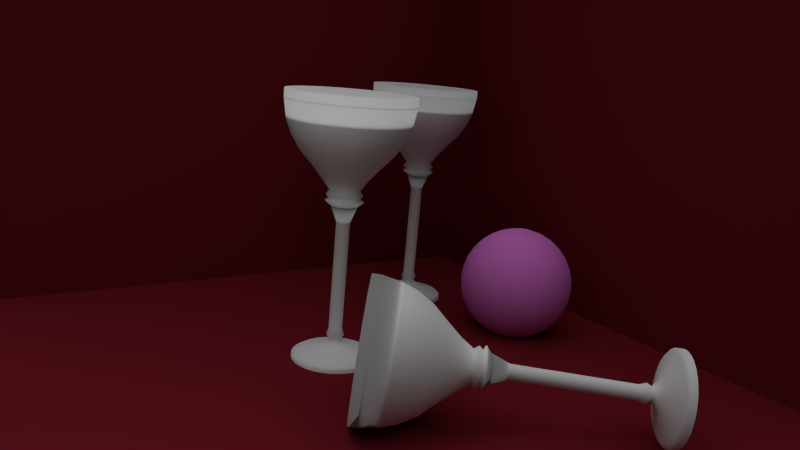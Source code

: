 # Source: kieliszek.blend  (saved by Blender 2.56.0; exported with 4.5.12 LTS)
import bpy
from mathutils import Matrix  # noqa: F401  (used for matrix-valued properties, if any)

bpy.ops.wm.read_factory_settings(use_empty=True)
scene = bpy.context.scene
scene.name = 'Scene'

# ---- collections
col_collection_1 = bpy.data.collections.new('Collection 1'); scene.collection.children.link(col_collection_1)

# ---- materials (node trees are filled in below, after node groups)
mat_material_003 = bpy.data.materials.new('Material.003')
mat_material_003.alpha_threshold = 0.0
mat_material_003.use_transparent_shadow = False
mat_material_003.diffuse_color = (0.8, 0.2133, 0.7328, 1.0)
mat_material_003.specular_color = (0.02269, 0.01956, 0.02721)
mat_material_003.roughness = 0.5
mat_material_003.line_color = (0.0, 0.0, 0.0, 1.0)
mat_material_001 = bpy.data.materials.new('Material.001')
mat_material_001.alpha_threshold = 0.0
mat_material_001.use_transparent_shadow = False
mat_material_001.roughness = 0.5
mat_material_002 = bpy.data.materials.new('Material.002')
mat_material_002.alpha_threshold = 0.0
mat_material_002.use_transparent_shadow = False
mat_material_002.diffuse_color = (0.1734, 0.01129, 0.02013, 1.0)
mat_material_002.specular_color = (0.0, 0.0, 0.0)
mat_material_002.roughness = 0.5
mat_material_002.specular_intensity = 1.0
mat_material_002.line_color = (0.0, 0.0, 0.0, 1.0)

# ---- material node trees

# ---- world
world_world = bpy.data.worlds.new('World'); scene.world = world_world
world_world.color = (0.05088, 0.05088, 0.05088)
world_world.use_sun_shadow = False
world_world.sun_shadow_jitter_overblur = 0.0
world_world.cycles.sampling_method = 'MANUAL'
world_world.cycles.sample_map_resolution = 256

# ---- cameras
cam_camera = bpy.data.cameras.new('Camera')
cam_camera.clip_end = 100.0
cam_camera.lens = 35.0
cam_camera.ortho_scale = 7.314
cam_camera.dof.focus_distance = 0.0
cam_camera.dof.aperture_fstop = 128.0

# ---- lights
light_sun = bpy.data.lights.new('Sun', 'SUN')
light_sun.transmission_factor = 0.0
light_sun.angle = 1.571
light_sun.energy = 1.0
light_sun.shadow_buffer_clip_start = 0.5
light_sun.shadow_soft_size = 1.0
light_sun.shadow_cascade_max_distance = 1000.0
light_sun.cycles.use_multiple_importance_sampling = False
light_lamp = bpy.data.lights.new('Lamp', 'POINT')
light_lamp.transmission_factor = 0.0
light_lamp.cutoff_distance = 30.0
light_lamp.energy = 100.0
light_lamp.shadow_buffer_clip_start = 1.001
light_lamp.shadow_soft_size = 1.0
light_lamp.shadow_maximum_resolution = 0.006
light_lamp.use_absolute_resolution = True
light_lamp.cycles.use_multiple_importance_sampling = False

# ---- meshes
me_sphere = bpy.data.meshes.new('Sphere')
me_sphere.from_pydata([(0.1913, 0.03806, -0.9808), (0.3753, 0.07466, -0.9239), (0.5449, 0.1084, -0.8315), (0.6935, 0.1379, -0.7071), (0.8155, 0.1622, -0.5556), (0.9061, 0.1802, -0.3827), (0.9619, 0.1913, -0.1951), (0.9808, 0.1951, 5.96e-08), (0.9619, 0.1913, 0.1951), (0.9061, 0.1802, 0.3827), (0.8155, 0.1622, 0.5556), (0.6935, 0.1379, 0.7071), (0.5449, 0.1084, 0.8315), (0.3753, 0.07466, 0.9239), (0.1913, 0.03806, 0.9808), (0.1802, 0.07466, 0.9808), (0.3536, 0.1464, 0.9239), (0.5133, 0.2126, 0.8315), (0.6533, 0.2706, 0.7071), (0.7682, 0.3182, 0.5556), (0.8536, 0.3536, 0.3827), (0.9061, 0.3753, 0.1951), (0.9239, 0.3827, 5.96e-08), (0.9061, 0.3753, -0.1951), (0.8536, 0.3536, -0.3827), (0.7682, 0.3182, -0.5556), (0.6533, 0.2706, -0.7071), (0.5133, 0.2126, -0.8315), (0.3536, 0.1464, -0.9239), (0.1802, 0.07466, -0.9808), (0.1622, 0.1084, -0.9808), (0.3182, 0.2126, -0.9239), (0.4619, 0.3087, -0.8315), (0.5879, 0.3928, -0.7071), (0.6913, 0.4619, -0.5556), (0.7682, 0.5133, -0.3827), (0.8155, 0.5449, -0.1951), (0.8315, 0.5556, 5.96e-08), (0.8155, 0.5449, 0.1951), (0.7682, 0.5133, 0.3827), (0.6913, 0.4619, 0.5556), (0.5879, 0.3928, 0.7071), (0.4619, 0.3087, 0.8315), (0.3182, 0.2126, 0.9239), (0.1622, 0.1084, 0.9808), (0.1379, 0.1379, 0.9808), (0.2706, 0.2706, 0.9239), (0.3928, 0.3928, 0.8315), (0.5, 0.5, 0.7071), (0.5879, 0.5879, 0.5556), (0.6533, 0.6533, 0.3827), (0.6935, 0.6935, 0.1951), (0.7071, 0.7071, 5.96e-08), (0.6935, 0.6935, -0.1951), (0.6533, 0.6533, -0.3827), (0.5879, 0.5879, -0.5556), (0.5, 0.5, -0.7071), (0.3928, 0.3928, -0.8315), (0.2706, 0.2706, -0.9239), (0.1379, 0.1379, -0.9808), (0.1084, 0.1622, -0.9808), (0.2126, 0.3182, -0.9239), (0.3087, 0.4619, -0.8315), (0.3928, 0.5879, -0.7071), (0.4619, 0.6913, -0.5556), (0.5133, 0.7682, -0.3827), (0.5449, 0.8155, -0.1951), (0.5556, 0.8315, 5.96e-08), (0.5449, 0.8155, 0.1951), (0.5133, 0.7682, 0.3827), (0.4619, 0.6913, 0.5556), (0.3928, 0.5879, 0.7071), (0.3087, 0.4619, 0.8315), (0.2126, 0.3182, 0.9239), (0.1084, 0.1622, 0.9808), (0.07466, 0.1802, 0.9808), (0.1464, 0.3536, 0.9239), (0.2126, 0.5133, 0.8315), (0.2706, 0.6533, 0.7071), (0.3182, 0.7682, 0.5556), (0.3536, 0.8536, 0.3827), (0.3753, 0.9061, 0.1951), (0.3827, 0.9239, 5.96e-08), (0.3753, 0.9061, -0.1951), (0.3536, 0.8536, -0.3827), (0.3182, 0.7682, -0.5556), (0.2706, 0.6533, -0.7071), (0.2126, 0.5133, -0.8315), (0.1464, 0.3536, -0.9239), (0.07466, 0.1802, -0.9808), (-1.247e-07, -3.01e-07, -1.0), (0.03806, 0.1913, -0.9808), (0.07466, 0.3753, -0.9239), (0.1084, 0.5449, -0.8315), (0.1379, 0.6935, -0.7071), (0.1622, 0.8155, -0.5556), (0.1802, 0.9061, -0.3827), (0.1913, 0.9619, -0.1951), (0.1951, 0.9808, 5.96e-08), (0.1913, 0.9619, 0.1951), (0.1802, 0.9061, 0.3827), (0.1622, 0.8155, 0.5556), (0.1379, 0.6935, 0.7071), (0.1084, 0.5449, 0.8315), (0.07466, 0.3753, 0.9239), (0.03806, 0.1913, 0.9808), (-2.134e-08, 0.1951, 0.9808), (-2.516e-08, 0.3827, 0.9239), (-3.811e-08, 0.5556, 0.8315), (-5.684e-08, 0.7071, 0.7071), (-5.286e-09, 0.8315, 0.5556), (-8.821e-08, 0.9239, 0.3827), (-9.261e-08, 0.9808, 0.1951), (-2.656e-08, 1.0, 5.96e-08), (-4.578e-08, 0.9808, -0.1951), (-8.522e-08, 0.9239, -0.3827), (-5.286e-09, 0.8315, -0.5556), (-5.684e-08, 0.7071, -0.7071), (-5.571e-08, 0.5556, -0.8315), (-2.532e-08, 0.3827, -0.9239), (-6.963e-09, 0.1951, -0.9808), (-0.03806, 0.1913, -0.9808), (-0.07466, 0.3753, -0.9239), (-0.1084, 0.5449, -0.8315), (-0.1379, 0.6935, -0.7071), (-0.1622, 0.8155, -0.5556), (-0.1802, 0.9061, -0.3827), (-0.1913, 0.9619, -0.1951), (-0.1951, 0.9808, 5.96e-08), (-0.1913, 0.9619, 0.1951), (-0.1802, 0.9061, 0.3827), (-0.1622, 0.8155, 0.5556), (-0.1379, 0.6935, 0.7071), (-0.1084, 0.5449, 0.8315), (-0.07466, 0.3753, 0.9239), (-0.03806, 0.1913, 0.9808), (-0.07466, 0.1802, 0.9808), (-0.1464, 0.3536, 0.9239), (-0.2126, 0.5133, 0.8315), (-0.2706, 0.6533, 0.7071), (-0.3182, 0.7682, 0.5556), (-0.3536, 0.8536, 0.3827), (-0.3753, 0.9061, 0.1951), (-0.3827, 0.9239, 5.96e-08), (-0.3753, 0.9061, -0.1951), (-0.3536, 0.8536, -0.3827), (-0.3182, 0.7682, -0.5556), (-0.2706, 0.6533, -0.7071), (-0.2126, 0.5133, -0.8315), (-0.1464, 0.3536, -0.9239), (-0.07466, 0.1802, -0.9808), (-0.1084, 0.1622, -0.9808), (-0.2126, 0.3182, -0.9239), (-0.3087, 0.4619, -0.8315), (-0.3928, 0.5879, -0.7071), (-0.4619, 0.6913, -0.5556), (-0.5133, 0.7682, -0.3827), (-0.5449, 0.8155, -0.1951), (-0.5556, 0.8315, 5.96e-08), (-0.5449, 0.8155, 0.1951), (-0.5133, 0.7682, 0.3827), (-0.4619, 0.6913, 0.5556), (-0.3928, 0.5879, 0.7071), (-0.3087, 0.4619, 0.8315), (-0.2126, 0.3182, 0.9239), (-0.1084, 0.1622, 0.9808), (-0.1379, 0.1379, 0.9808), (-0.2706, 0.2706, 0.9239), (-0.3928, 0.3928, 0.8315), (-0.5, 0.5, 0.7071), (-0.5879, 0.5879, 0.5556), (-0.6533, 0.6533, 0.3827), (-0.6935, 0.6935, 0.1951), (-0.7071, 0.7071, 5.96e-08), (-0.6935, 0.6935, -0.1951), (-0.6533, 0.6533, -0.3827), (-0.5879, 0.5879, -0.5556), (-0.5, 0.5, -0.7071), (-0.3928, 0.3928, -0.8315), (-0.2706, 0.2706, -0.9239), (-0.1379, 0.1379, -0.9808), (-0.1622, 0.1084, -0.9808), (-0.3182, 0.2126, -0.9239), (-0.4619, 0.3087, -0.8315), (-0.5879, 0.3928, -0.7071), (-0.6913, 0.4619, -0.5556), (-0.7682, 0.5133, -0.3827), (-0.8155, 0.5449, -0.1951), (-0.8315, 0.5556, 5.96e-08), (-0.8155, 0.5449, 0.1951), (-0.7682, 0.5133, 0.3827), (-0.6913, 0.4619, 0.5556), (-0.5879, 0.3928, 0.7071), (-0.4619, 0.3087, 0.8315), (-0.3182, 0.2126, 0.9239), (-0.1622, 0.1084, 0.9808), (-0.1802, 0.07466, 0.9808), (-0.3536, 0.1464, 0.9239), (-0.5133, 0.2126, 0.8315), (-0.6533, 0.2706, 0.7071), (-0.7682, 0.3182, 0.5556), (-0.8536, 0.3536, 0.3827), (-0.9061, 0.3753, 0.1951), (-0.9239, 0.3827, 5.96e-08), (-0.9061, 0.3753, -0.1951), (-0.8536, 0.3536, -0.3827), (-0.7682, 0.3182, -0.5556), (-0.6533, 0.2706, -0.7071), (-0.5133, 0.2126, -0.8315), (-0.3536, 0.1464, -0.9239), (-0.1802, 0.07466, -0.9808), (-0.1913, 0.03806, -0.9808), (-0.3753, 0.07466, -0.9239), (-0.5449, 0.1084, -0.8315), (-0.6935, 0.1379, -0.7071), (-0.8155, 0.1622, -0.5556), (-0.9061, 0.1802, -0.3827), (-0.9619, 0.1913, -0.1951), (-0.9808, 0.1951, 5.96e-08), (-0.9619, 0.1913, 0.1951), (-0.9061, 0.1802, 0.3827), (-0.8155, 0.1622, 0.5556), (-0.6935, 0.1379, 0.7071), (-0.5449, 0.1084, 0.8315), (-0.3753, 0.07466, 0.9239), (-0.1913, 0.03806, 0.9808), (-0.1951, -2.283e-08, 0.9808), (-0.3827, -4.426e-08, 0.9239), (-0.5556, -8.361e-08, 0.8315), (-0.7071, -5.118e-08, 0.7071), (-0.8315, -8.732e-08, 0.5556), (-0.9239, -1.44e-07, 0.3827), (-0.9808, -1.6e-07, 0.1951), (-1.0, -9.398e-08, 5.96e-08), (-0.9808, -4.311e-08, -0.1951), (-0.9239, -1.118e-07, -0.3827), (-0.8315, -8.732e-08, -0.5556), (-0.7071, -5.118e-08, -0.7071), (-0.5556, -4.275e-08, -0.8315), (-0.3827, -1.519e-08, -0.9239), (-0.1951, -1.942e-08, -0.9808), (-0.1913, -0.03806, -0.9808), (-0.3753, -0.07466, -0.9239), (-0.5449, -0.1084, -0.8315), (-0.6935, -0.1379, -0.7071), (-0.8155, -0.1622, -0.5556), (-0.9061, -0.1802, -0.3827), (-0.9619, -0.1913, -0.1951), (-0.9808, -0.1951, 5.96e-08), (-0.9619, -0.1913, 0.1951), (-0.9061, -0.1802, 0.3827), (-0.8155, -0.1622, 0.5556), (-0.6935, -0.1379, 0.7071), (-0.5449, -0.1084, 0.8315), (-0.3753, -0.07466, 0.9239), (-0.1913, -0.03806, 0.9808), (-0.1802, -0.07466, 0.9808), (-0.3536, -0.1464, 0.9239), (-0.5133, -0.2126, 0.8315), (-0.6533, -0.2706, 0.7071), (-0.7682, -0.3182, 0.5556), (-0.8536, -0.3536, 0.3827), (-0.9061, -0.3753, 0.1951), (-0.9239, -0.3827, 5.96e-08), (-0.9061, -0.3753, -0.1951), (-0.8536, -0.3536, -0.3827), (-0.7682, -0.3182, -0.5556), (-0.6533, -0.2706, -0.7071), (-0.5133, -0.2126, -0.8315), (-0.3536, -0.1464, -0.9239), (-0.1802, -0.07466, -0.9808), (-0.1622, -0.1084, -0.9808), (-0.3182, -0.2126, -0.9239), (-0.4619, -0.3087, -0.8315), (-0.5879, -0.3928, -0.7071), (-0.6913, -0.4619, -0.5556), (-0.7682, -0.5133, -0.3827), (-0.8155, -0.5449, -0.1951), (-0.8315, -0.5556, 5.96e-08), (-0.8155, -0.5449, 0.1951), (-0.7682, -0.5133, 0.3827), (-0.6913, -0.4619, 0.5556), (-0.5879, -0.3928, 0.7071), (-0.4619, -0.3087, 0.8315), (-0.3182, -0.2126, 0.9239), (-0.1622, -0.1084, 0.9808), (-0.1379, -0.1379, 0.9808), (-0.2706, -0.2706, 0.9239), (-0.3928, -0.3928, 0.8315), (-0.5, -0.5, 0.7071), (-0.5879, -0.5879, 0.5556), (-0.6533, -0.6533, 0.3827), (-0.6935, -0.6935, 0.1951), (-0.7071, -0.7071, 5.96e-08), (-0.6935, -0.6935, -0.1951), (-0.6533, -0.6533, -0.3827), (-0.5879, -0.5879, -0.5556), (-0.5, -0.5, -0.7071), (-0.3928, -0.3928, -0.8315), (-0.2706, -0.2706, -0.9239), (-0.1379, -0.1379, -0.9808), (-0.1084, -0.1622, -0.9808), (-0.2126, -0.3182, -0.9239), (-0.3087, -0.4619, -0.8315), (-0.3928, -0.5879, -0.7071), (-0.4619, -0.6913, -0.5556), (-0.5133, -0.7682, -0.3827), (-0.5449, -0.8155, -0.1951), (-0.5556, -0.8315, 5.96e-08), (-0.5449, -0.8155, 0.1951), (-0.5133, -0.7682, 0.3827), (-0.4619, -0.6913, 0.5556), (-0.3928, -0.5879, 0.7071), (-0.3087, -0.4619, 0.8315), (-0.2126, -0.3182, 0.9239), (-0.1084, -0.1622, 0.9808), (-0.07466, -0.1802, 0.9808), (-0.1464, -0.3536, 0.9239), (-0.2126, -0.5133, 0.8315), (-0.2706, -0.6533, 0.7071), (-0.3182, -0.7682, 0.5556), (-0.3536, -0.8536, 0.3827), (-0.3753, -0.9061, 0.1951), (-0.3827, -0.9239, 5.96e-08), (-0.3753, -0.9061, -0.1951), (-0.3536, -0.8536, -0.3827), (-0.3182, -0.7682, -0.5556), (-0.2706, -0.6533, -0.7071), (-0.2126, -0.5133, -0.8315), (-0.1464, -0.3536, -0.9239), (-0.07466, -0.1802, -0.9808), (-0.03806, -0.1913, -0.9808), (-0.07466, -0.3753, -0.9239), (-0.1084, -0.5449, -0.8315), (-0.1379, -0.6935, -0.7071), (-0.1622, -0.8155, -0.5556), (-0.1802, -0.9061, -0.3827), (-0.1913, -0.9619, -0.1951), (-0.1951, -0.9808, 5.96e-08), (-0.1913, -0.9619, 0.1951), (-0.1802, -0.9061, 0.3827), (-0.1622, -0.8155, 0.5556), (-0.1379, -0.6935, 0.7071), (-0.1084, -0.5449, 0.8315), (-0.07466, -0.3753, 0.9239), (-0.03806, -0.1913, 0.9808), (3.603e-08, -0.1951, 0.9808), (5.455e-08, -0.3827, 0.9239), (8.958e-08, -0.5556, 0.8315), (7.476e-08, -0.7071, 0.7071), (1.139e-07, -0.8315, 0.5556), (2.054e-07, -0.9239, 0.3827), (2.421e-07, -0.9808, 0.1951), (1.498e-07, -1.0, 5.96e-08), (1.019e-07, -0.9808, -0.1951), (2.054e-07, -0.9239, -0.3827), (1.139e-07, -0.8315, -0.5556), (7.476e-08, -0.7071, -0.7071), (8.526e-08, -0.5556, -0.8315), (4.159e-08, -0.3827, -0.9239), (2.091e-08, -0.1951, -0.9808), (0.03806, -0.1913, -0.9808), (0.07466, -0.3753, -0.9239), (0.1084, -0.5449, -0.8315), (0.1379, -0.6935, -0.7071), (0.1622, -0.8155, -0.5556), (0.1802, -0.9061, -0.3827), (0.1913, -0.9619, -0.1951), (0.1951, -0.9808, 5.96e-08), (0.1913, -0.9619, 0.1951), (0.1802, -0.9061, 0.3827), (0.1622, -0.8155, 0.5556), (0.1379, -0.6935, 0.7071), (0.1084, -0.5449, 0.8315), (0.07466, -0.3753, 0.9239), (0.03806, -0.1913, 0.9808), (0.07466, -0.1802, 0.9808), (0.1464, -0.3536, 0.9239), (0.2126, -0.5133, 0.8315), (0.2706, -0.6533, 0.7071), (0.3182, -0.7682, 0.5556), (0.3536, -0.8536, 0.3827), (0.3753, -0.9061, 0.1951), (0.3827, -0.9239, 5.96e-08), (0.3753, -0.9061, -0.1951), (0.3536, -0.8536, -0.3827), (0.3182, -0.7682, -0.5556), (0.2706, -0.6533, -0.7071), (0.2126, -0.5133, -0.8315), (0.1464, -0.3536, -0.9239), (0.07466, -0.1802, -0.9808), (0.1084, -0.1622, -0.9808), (0.2126, -0.3182, -0.9239), (0.3087, -0.4619, -0.8315), (0.3928, -0.5879, -0.7071), (0.4619, -0.6913, -0.5556), (0.5133, -0.7682, -0.3827), (0.5449, -0.8155, -0.1951), (0.5556, -0.8315, 5.96e-08), (0.5449, -0.8155, 0.1951), (0.5133, -0.7682, 0.3827), (0.4619, -0.6913, 0.5556), (0.3928, -0.5879, 0.7071), (0.3087, -0.4619, 0.8315), (0.2126, -0.3182, 0.9239), (0.1084, -0.1622, 0.9808), (0.1379, -0.1379, 0.9808), (0.2706, -0.2706, 0.9239), (0.3928, -0.3928, 0.8315), (0.5, -0.5, 0.7071), (0.5879, -0.5879, 0.5556), (0.6533, -0.6533, 0.3827), (0.6935, -0.6935, 0.1951), (0.7071, -0.7071, 5.96e-08), (0.6935, -0.6935, -0.1951), (0.6533, -0.6533, -0.3827), (0.5879, -0.5879, -0.5556), (0.5, -0.5, -0.7071), (0.3928, -0.3928, -0.8315), (0.2706, -0.2706, -0.9239), (0.1379, -0.1379, -0.9808), (0.1622, -0.1084, -0.9808), (0.3182, -0.2126, -0.9239), (0.4619, -0.3087, -0.8315), (0.5879, -0.3928, -0.7071), (0.6913, -0.4619, -0.5556), (0.7682, -0.5133, -0.3827), (0.8155, -0.5449, -0.1951), (0.8315, -0.5556, 5.96e-08), (0.8155, -0.5449, 0.1951), (0.7682, -0.5133, 0.3827), (0.6913, -0.4619, 0.5556), (0.5879, -0.3928, 0.7071), (0.4619, -0.3087, 0.8315), (0.3182, -0.2126, 0.9239), (0.1622, -0.1084, 0.9808), (0.1802, -0.07466, 0.9808), (0.3536, -0.1464, 0.9239), (0.5133, -0.2126, 0.8315), (0.6533, -0.2706, 0.7071), (0.7682, -0.3182, 0.5556), (0.8536, -0.3536, 0.3827), (0.9061, -0.3753, 0.1951), (0.9239, -0.3827, 5.96e-08), (0.9061, -0.3753, -0.1951), (0.8536, -0.3536, -0.3827), (0.7682, -0.3182, -0.5556), (0.6533, -0.2706, -0.7071), (0.5133, -0.2126, -0.8315), (0.3536, -0.1464, -0.9239), (0.1802, -0.07466, -0.9808), (0.1913, -0.03806, -0.9808), (0.3753, -0.07466, -0.9239), (0.5449, -0.1084, -0.8315), (0.6935, -0.1379, -0.7071), (0.8155, -0.1622, -0.5556), (0.9061, -0.1802, -0.3827), (0.9619, -0.1913, -0.1951), (0.9808, -0.1951, 5.96e-08), (0.9619, -0.1913, 0.1951), (0.9061, -0.1802, 0.3827), (0.8155, -0.1622, 0.5556), (0.6935, -0.1379, 0.7071), (0.5449, -0.1084, 0.8315), (0.3753, -0.07466, 0.9239), (0.1913, -0.03806, 0.9808), (0.0, 0.0, 1.0), (0.1951, 4.849e-08, 0.9808), (0.3827, 4.442e-08, 0.9239), (0.5556, 1.175e-07, 0.8315), (0.7071, 1.1e-07, 0.7071), (0.8315, 1.667e-07, 0.5556), (0.9239, 2.496e-07, 0.3827), (0.9808, 3.533e-07, 0.1951), (1.0, 2.318e-07, 5.96e-08), (0.9808, 1.723e-07, -0.1951), (0.9239, 2.496e-07, -0.3827), (0.8315, 1.667e-07, -0.5556), (0.7071, 1.1e-07, -0.7071), (0.5556, 1.132e-07, -0.8315), (0.3827, 6.948e-08, -0.9239), (0.1951, 4.067e-08, -0.9808)], [], [(90, 0, 481), (481, 0, 1, 480), (480, 1, 2, 479), (479, 2, 3, 478), (478, 3, 4, 477), (477, 4, 5, 476), (476, 5, 6, 475), (475, 6, 7, 474), (474, 7, 8, 473), (473, 8, 9, 472), (472, 9, 10, 471), (471, 10, 11, 470), (470, 11, 12, 469), (469, 12, 13, 468), (468, 13, 14, 467), (467, 14, 466), (14, 15, 466), (13, 16, 15, 14), (12, 17, 16, 13), (11, 18, 17, 12), (10, 19, 18, 11), (9, 20, 19, 10), (8, 21, 20, 9), (7, 22, 21, 8), (6, 23, 22, 7), (5, 24, 23, 6), (4, 25, 24, 5), (3, 26, 25, 4), (2, 27, 26, 3), (1, 28, 27, 2), (0, 29, 28, 1), (29, 0, 90), (90, 30, 29), (29, 30, 31, 28), (28, 31, 32, 27), (27, 32, 33, 26), (26, 33, 34, 25), (25, 34, 35, 24), (24, 35, 36, 23), (23, 36, 37, 22), (22, 37, 38, 21), (21, 38, 39, 20), (20, 39, 40, 19), (19, 40, 41, 18), (18, 41, 42, 17), (17, 42, 43, 16), (16, 43, 44, 15), (15, 44, 466), (44, 45, 466), (43, 46, 45, 44), (42, 47, 46, 43), (41, 48, 47, 42), (40, 49, 48, 41), (39, 50, 49, 40), (38, 51, 50, 39), (37, 52, 51, 38), (36, 53, 52, 37), (35, 54, 53, 36), (34, 55, 54, 35), (33, 56, 55, 34), (32, 57, 56, 33), (31, 58, 57, 32), (30, 59, 58, 31), (90, 59, 30), (90, 60, 59), (59, 60, 61, 58), (58, 61, 62, 57), (57, 62, 63, 56), (56, 63, 64, 55), (55, 64, 65, 54), (54, 65, 66, 53), (53, 66, 67, 52), (52, 67, 68, 51), (51, 68, 69, 50), (50, 69, 70, 49), (49, 70, 71, 48), (48, 71, 72, 47), (47, 72, 73, 46), (46, 73, 74, 45), (45, 74, 466), (74, 75, 466), (73, 76, 75, 74), (72, 77, 76, 73), (71, 78, 77, 72), (70, 79, 78, 71), (69, 80, 79, 70), (68, 81, 80, 69), (67, 82, 81, 68), (66, 83, 82, 67), (65, 84, 83, 66), (64, 85, 84, 65), (63, 86, 85, 64), (62, 87, 86, 63), (61, 88, 87, 62), (60, 89, 88, 61), (90, 89, 60), (90, 91, 89), (89, 91, 92, 88), (88, 92, 93, 87), (87, 93, 94, 86), (86, 94, 95, 85), (85, 95, 96, 84), (84, 96, 97, 83), (83, 97, 98, 82), (82, 98, 99, 81), (81, 99, 100, 80), (80, 100, 101, 79), (79, 101, 102, 78), (78, 102, 103, 77), (77, 103, 104, 76), (76, 104, 105, 75), (75, 105, 466), (105, 106, 466), (104, 107, 106, 105), (103, 108, 107, 104), (102, 109, 108, 103), (101, 110, 109, 102), (100, 111, 110, 101), (99, 112, 111, 100), (98, 113, 112, 99), (97, 114, 113, 98), (96, 115, 114, 97), (95, 116, 115, 96), (94, 117, 116, 95), (93, 118, 117, 94), (92, 119, 118, 93), (91, 120, 119, 92), (90, 120, 91), (90, 121, 120), (120, 121, 122, 119), (119, 122, 123, 118), (118, 123, 124, 117), (117, 124, 125, 116), (116, 125, 126, 115), (115, 126, 127, 114), (114, 127, 128, 113), (113, 128, 129, 112), (112, 129, 130, 111), (111, 130, 131, 110), (110, 131, 132, 109), (109, 132, 133, 108), (108, 133, 134, 107), (107, 134, 135, 106), (106, 135, 466), (135, 136, 466), (134, 137, 136, 135), (133, 138, 137, 134), (132, 139, 138, 133), (131, 140, 139, 132), (130, 141, 140, 131), (129, 142, 141, 130), (128, 143, 142, 129), (127, 144, 143, 128), (126, 145, 144, 127), (125, 146, 145, 126), (124, 147, 146, 125), (123, 148, 147, 124), (122, 149, 148, 123), (121, 150, 149, 122), (90, 150, 121), (90, 151, 150), (150, 151, 152, 149), (149, 152, 153, 148), (148, 153, 154, 147), (147, 154, 155, 146), (146, 155, 156, 145), (145, 156, 157, 144), (144, 157, 158, 143), (143, 158, 159, 142), (142, 159, 160, 141), (141, 160, 161, 140), (140, 161, 162, 139), (139, 162, 163, 138), (138, 163, 164, 137), (137, 164, 165, 136), (136, 165, 466), (165, 166, 466), (164, 167, 166, 165), (163, 168, 167, 164), (162, 169, 168, 163), (161, 170, 169, 162), (160, 171, 170, 161), (159, 172, 171, 160), (158, 173, 172, 159), (157, 174, 173, 158), (156, 175, 174, 157), (155, 176, 175, 156), (154, 177, 176, 155), (153, 178, 177, 154), (152, 179, 178, 153), (151, 180, 179, 152), (90, 180, 151), (90, 181, 180), (180, 181, 182, 179), (179, 182, 183, 178), (178, 183, 184, 177), (177, 184, 185, 176), (176, 185, 186, 175), (175, 186, 187, 174), (174, 187, 188, 173), (173, 188, 189, 172), (172, 189, 190, 171), (171, 190, 191, 170), (170, 191, 192, 169), (169, 192, 193, 168), (168, 193, 194, 167), (167, 194, 195, 166), (166, 195, 466), (195, 196, 466), (194, 197, 196, 195), (193, 198, 197, 194), (192, 199, 198, 193), (191, 200, 199, 192), (190, 201, 200, 191), (189, 202, 201, 190), (188, 203, 202, 189), (187, 204, 203, 188), (186, 205, 204, 187), (185, 206, 205, 186), (184, 207, 206, 185), (183, 208, 207, 184), (182, 209, 208, 183), (181, 210, 209, 182), (90, 210, 181), (90, 211, 210), (210, 211, 212, 209), (209, 212, 213, 208), (208, 213, 214, 207), (207, 214, 215, 206), (206, 215, 216, 205), (205, 216, 217, 204), (204, 217, 218, 203), (203, 218, 219, 202), (202, 219, 220, 201), (201, 220, 221, 200), (200, 221, 222, 199), (199, 222, 223, 198), (198, 223, 224, 197), (197, 224, 225, 196), (196, 225, 466), (225, 226, 466), (224, 227, 226, 225), (223, 228, 227, 224), (222, 229, 228, 223), (221, 230, 229, 222), (220, 231, 230, 221), (219, 232, 231, 220), (218, 233, 232, 219), (217, 234, 233, 218), (216, 235, 234, 217), (215, 236, 235, 216), (214, 237, 236, 215), (213, 238, 237, 214), (212, 239, 238, 213), (211, 240, 239, 212), (90, 240, 211), (90, 241, 240), (240, 241, 242, 239), (239, 242, 243, 238), (238, 243, 244, 237), (237, 244, 245, 236), (236, 245, 246, 235), (235, 246, 247, 234), (234, 247, 248, 233), (233, 248, 249, 232), (232, 249, 250, 231), (231, 250, 251, 230), (230, 251, 252, 229), (229, 252, 253, 228), (228, 253, 254, 227), (227, 254, 255, 226), (226, 255, 466), (255, 256, 466), (254, 257, 256, 255), (253, 258, 257, 254), (252, 259, 258, 253), (251, 260, 259, 252), (250, 261, 260, 251), (249, 262, 261, 250), (248, 263, 262, 249), (247, 264, 263, 248), (246, 265, 264, 247), (245, 266, 265, 246), (244, 267, 266, 245), (243, 268, 267, 244), (242, 269, 268, 243), (241, 270, 269, 242), (90, 270, 241), (90, 271, 270), (270, 271, 272, 269), (269, 272, 273, 268), (268, 273, 274, 267), (267, 274, 275, 266), (266, 275, 276, 265), (265, 276, 277, 264), (264, 277, 278, 263), (263, 278, 279, 262), (262, 279, 280, 261), (261, 280, 281, 260), (260, 281, 282, 259), (259, 282, 283, 258), (258, 283, 284, 257), (257, 284, 285, 256), (256, 285, 466), (285, 286, 466), (284, 287, 286, 285), (283, 288, 287, 284), (282, 289, 288, 283), (281, 290, 289, 282), (280, 291, 290, 281), (279, 292, 291, 280), (278, 293, 292, 279), (277, 294, 293, 278), (276, 295, 294, 277), (275, 296, 295, 276), (274, 297, 296, 275), (273, 298, 297, 274), (272, 299, 298, 273), (271, 300, 299, 272), (90, 300, 271), (90, 301, 300), (300, 301, 302, 299), (299, 302, 303, 298), (298, 303, 304, 297), (297, 304, 305, 296), (296, 305, 306, 295), (295, 306, 307, 294), (294, 307, 308, 293), (293, 308, 309, 292), (292, 309, 310, 291), (291, 310, 311, 290), (290, 311, 312, 289), (289, 312, 313, 288), (288, 313, 314, 287), (287, 314, 315, 286), (286, 315, 466), (315, 316, 466), (314, 317, 316, 315), (313, 318, 317, 314), (312, 319, 318, 313), (311, 320, 319, 312), (310, 321, 320, 311), (309, 322, 321, 310), (308, 323, 322, 309), (307, 324, 323, 308), (306, 325, 324, 307), (305, 326, 325, 306), (304, 327, 326, 305), (303, 328, 327, 304), (302, 329, 328, 303), (301, 330, 329, 302), (90, 330, 301), (90, 331, 330), (330, 331, 332, 329), (329, 332, 333, 328), (328, 333, 334, 327), (327, 334, 335, 326), (326, 335, 336, 325), (325, 336, 337, 324), (324, 337, 338, 323), (323, 338, 339, 322), (322, 339, 340, 321), (321, 340, 341, 320), (320, 341, 342, 319), (319, 342, 343, 318), (318, 343, 344, 317), (317, 344, 345, 316), (316, 345, 466), (345, 346, 466), (344, 347, 346, 345), (343, 348, 347, 344), (342, 349, 348, 343), (341, 350, 349, 342), (340, 351, 350, 341), (339, 352, 351, 340), (338, 353, 352, 339), (337, 354, 353, 338), (336, 355, 354, 337), (335, 356, 355, 336), (334, 357, 356, 335), (333, 358, 357, 334), (332, 359, 358, 333), (331, 360, 359, 332), (90, 360, 331), (90, 361, 360), (360, 361, 362, 359), (359, 362, 363, 358), (358, 363, 364, 357), (357, 364, 365, 356), (356, 365, 366, 355), (355, 366, 367, 354), (354, 367, 368, 353), (353, 368, 369, 352), (352, 369, 370, 351), (351, 370, 371, 350), (350, 371, 372, 349), (349, 372, 373, 348), (348, 373, 374, 347), (347, 374, 375, 346), (346, 375, 466), (375, 376, 466), (374, 377, 376, 375), (373, 378, 377, 374), (372, 379, 378, 373), (371, 380, 379, 372), (370, 381, 380, 371), (369, 382, 381, 370), (368, 383, 382, 369), (367, 384, 383, 368), (366, 385, 384, 367), (365, 386, 385, 366), (364, 387, 386, 365), (363, 388, 387, 364), (362, 389, 388, 363), (361, 390, 389, 362), (90, 390, 361), (90, 391, 390), (390, 391, 392, 389), (389, 392, 393, 388), (388, 393, 394, 387), (387, 394, 395, 386), (386, 395, 396, 385), (385, 396, 397, 384), (384, 397, 398, 383), (383, 398, 399, 382), (382, 399, 400, 381), (381, 400, 401, 380), (380, 401, 402, 379), (379, 402, 403, 378), (378, 403, 404, 377), (377, 404, 405, 376), (376, 405, 466), (405, 406, 466), (404, 407, 406, 405), (403, 408, 407, 404), (402, 409, 408, 403), (401, 410, 409, 402), (400, 411, 410, 401), (399, 412, 411, 400), (398, 413, 412, 399), (397, 414, 413, 398), (396, 415, 414, 397), (395, 416, 415, 396), (394, 417, 416, 395), (393, 418, 417, 394), (392, 419, 418, 393), (391, 420, 419, 392), (90, 420, 391), (90, 421, 420), (420, 421, 422, 419), (419, 422, 423, 418), (418, 423, 424, 417), (417, 424, 425, 416), (416, 425, 426, 415), (415, 426, 427, 414), (414, 427, 428, 413), (413, 428, 429, 412), (412, 429, 430, 411), (411, 430, 431, 410), (410, 431, 432, 409), (409, 432, 433, 408), (408, 433, 434, 407), (407, 434, 435, 406), (406, 435, 466), (435, 436, 466), (434, 437, 436, 435), (433, 438, 437, 434), (432, 439, 438, 433), (431, 440, 439, 432), (430, 441, 440, 431), (429, 442, 441, 430), (428, 443, 442, 429), (427, 444, 443, 428), (426, 445, 444, 427), (425, 446, 445, 426), (424, 447, 446, 425), (423, 448, 447, 424), (422, 449, 448, 423), (421, 450, 449, 422), (90, 450, 421), (90, 451, 450), (450, 451, 452, 449), (449, 452, 453, 448), (448, 453, 454, 447), (447, 454, 455, 446), (446, 455, 456, 445), (445, 456, 457, 444), (444, 457, 458, 443), (443, 458, 459, 442), (442, 459, 460, 441), (441, 460, 461, 440), (440, 461, 462, 439), (439, 462, 463, 438), (438, 463, 464, 437), (437, 464, 465, 436), (436, 465, 466), (465, 467, 466), (464, 468, 467, 465), (463, 469, 468, 464), (462, 470, 469, 463), (461, 471, 470, 462), (460, 472, 471, 461), (459, 473, 472, 460), (458, 474, 473, 459), (457, 475, 474, 458), (456, 476, 475, 457), (455, 477, 476, 456), (454, 478, 477, 455), (453, 479, 478, 454), (452, 480, 479, 453), (451, 481, 480, 452), (90, 481, 451)])
me_sphere.polygons.foreach_set('use_smooth', [True] * 512)
me_sphere.materials.append(mat_material_003)
me_sphere.use_remesh_preserve_volume = False
me_sphere.use_remesh_preserve_attributes = False
me_sphere.use_mirror_vertex_groups = False
me_sphere.update()
me_cylinder = bpy.data.meshes.new('Cylinder')
me_cylinder.from_pydata([(0.0, 1.0, -1.0), (0.1951, 0.9808, -1.0), (0.3827, 0.9239, -1.0), (0.5556, 0.8315, -1.0), (0.7071, 0.7071, -1.0), (0.8315, 0.5556, -1.0), (0.9239, 0.3827, -1.0), (0.9808, 0.1951, -1.0), (1.0, 7.55e-08, -1.0), (0.9808, -0.1951, -1.0), (0.9239, -0.3827, -1.0), (0.8315, -0.5556, -1.0), (0.7071, -0.7071, -1.0), (0.5556, -0.8315, -1.0), (0.3827, -0.9239, -1.0), (0.1951, -0.9808, -1.0), (-3.258e-07, -1.0, -1.0), (-0.1951, -0.9808, -1.0), (-0.3827, -0.9239, -1.0), (-0.5556, -0.8315, -1.0), (-0.7071, -0.7071, -1.0), (-0.8315, -0.5556, -1.0), (-0.9239, -0.3827, -1.0), (-0.9808, -0.1951, -1.0), (-1.0, 9.656e-07, -1.0), (-0.9808, 0.1951, -1.0), (-0.9239, 0.3827, -1.0), (-0.8315, 0.5556, -1.0), (-0.7071, 0.7071, -1.0), (-0.5556, 0.8315, -1.0), (-0.3827, 0.9239, -1.0), (-0.1951, 0.9808, -1.0), (1.605e-06, 1.0, 1.0), (0.1951, 0.9808, 1.0), (0.3827, 0.9239, 1.0), (0.5556, 0.8315, 1.0), (0.7071, 0.7071, 1.0), (0.8315, 0.5556, 1.0), (0.9239, 0.3827, 1.0), (0.9808, 0.1951, 1.0), (1.0, -2.245e-06, 1.0), (0.9808, -0.1951, 1.0), (0.9239, -0.3827, 1.0), (0.8315, -0.5556, 1.0), (0.7071, -0.7071, 1.0), (0.5556, -0.8315, 1.0), (0.3827, -0.9239, 1.0), (0.1951, -0.9808, 1.0), (9.298e-07, -1.0, 1.0), (-0.1951, -0.9808, 1.0), (-0.3827, -0.9239, 1.0), (-0.5556, -0.8315, 1.0), (-0.7071, -0.7071, 1.0), (-0.8315, -0.5556, 1.0), (-0.9239, -0.3827, 1.0), (-0.9808, -0.1951, 1.0), (-1.0, -4.105e-06, 1.0), (-0.9808, 0.1951, 1.0), (-0.9239, 0.3827, 1.0), (-0.8315, 0.5556, 1.0), (-0.7071, 0.7071, 1.0), (-0.5556, 0.8315, 1.0), (-0.3827, 0.9239, 1.0), (-0.1951, 0.9808, 1.0), (-0.1951, 0.9808, -1.0), (-0.3827, 0.9239, -1.0), (-0.5556, 0.8315, -1.0), (-0.7071, 0.7071, -1.0), (-0.8315, 0.5556, -1.0), (-0.9239, 0.3827, -1.0), (-0.9808, 0.1951, -1.0), (-1.0, 9.656e-07, -1.0), (-0.9808, -0.1951, -1.0), (-0.9239, -0.3827, -1.0), (-0.8315, -0.5556, -1.0), (-0.7071, -0.7071, -1.0), (-0.5556, -0.8315, -1.0), (-0.3827, -0.9239, -1.0), (-0.1951, -0.9808, -1.0), (-3.258e-07, -1.0, -1.0), (0.1951, -0.9808, -1.0), (0.3827, -0.9239, -1.0), (0.5556, -0.8315, -1.0), (0.7071, -0.7071, -1.0), (0.8315, -0.5556, -1.0), (0.9239, -0.3827, -1.0), (0.9808, -0.1951, -1.0), (1.0, 7.55e-08, -1.0), (0.9808, 0.1951, -1.0), (0.9239, 0.3827, -1.0), (0.8315, 0.5556, -1.0), (0.7071, 0.7071, -1.0), (0.5556, 0.8315, -1.0), (0.3827, 0.9239, -1.0), (0.1951, 0.9808, -1.0), (2.842e-14, 1.0, -1.0), (2.842e-14, 1.0, -1.0), (0.1951, 0.9808, -1.0), (0.3827, 0.9239, -1.0), (0.5556, 0.8315, -1.0), (0.7071, 0.7071, -1.0), (0.8315, 0.5556, -1.0), (0.9239, 0.3827, -1.0), (0.9808, 0.1951, -1.0), (1.0, 7.55e-08, -1.0), (0.9808, -0.1951, -1.0), (0.9239, -0.3827, -1.0), (0.8315, -0.5556, -1.0), (0.7071, -0.7071, -1.0), (0.5556, -0.8315, -1.0), (0.3827, -0.9239, -1.0), (0.1951, -0.9808, -1.0), (-3.258e-07, -1.0, -1.0), (-0.1951, -0.9808, -1.0), (-0.3827, -0.9239, -1.0), (-0.5556, -0.8315, -1.0), (-0.7071, -0.7071, -1.0), (-0.8315, -0.5556, -1.0), (-0.9239, -0.3827, -1.0), (-0.9808, -0.1951, -1.0), (-1.0, 9.656e-07, -1.0), (-0.9808, 0.1951, -1.0), (-0.9239, 0.3827, -1.0), (-0.8315, 0.5556, -1.0), (-0.7071, 0.7071, -1.0), (-0.5556, 0.8315, -1.0), (-0.3827, 0.9239, -1.0), (-0.1951, 0.9808, -1.0), (-0.1943, 0.9314, -5.787), (-0.3724, 0.8774, -5.787), (-0.5366, 0.7896, -5.787), (-0.6805, 0.6715, -5.787), (-0.7986, 0.5276, -5.787), (-0.8864, 0.3634, -5.787), (-0.9404, 0.1853, -5.787), (-0.9587, 9.224e-07, -5.787), (-0.9404, -0.1853, -5.787), (-0.8864, -0.3634, -5.787), (-0.7986, -0.5276, -5.787), (-0.6805, -0.6715, -5.787), (-0.5366, -0.7896, -5.787), (-0.3724, -0.8774, -5.787), (-0.1943, -0.9314, -5.787), (-0.009, -0.9497, -5.787), (0.1763, -0.9314, -5.787), (0.3544, -0.8774, -5.787), (0.5186, -0.7896, -5.787), (0.6625, -0.6715, -5.787), (0.7806, -0.5276, -5.787), (0.8684, -0.3634, -5.787), (0.9224, -0.1853, -5.787), (0.9407, 7.713e-08, -5.787), (0.9224, 0.1853, -5.787), (0.8684, 0.3634, -5.787), (0.7806, 0.5276, -5.787), (0.6625, 0.6715, -5.787), (0.5186, 0.7896, -5.787), (0.3544, 0.8774, -5.787), (0.1763, 0.9314, -5.787), (-0.009, 0.9497, -5.787), (-0.009, 0.874, -9.026), (0.1615, 0.8572, -9.026), (0.3255, 0.8075, -9.026), (0.4766, 0.7267, -9.026), (0.609, 0.618, -9.026), (0.7177, 0.4856, -9.026), (0.7985, 0.3345, -9.026), (0.8482, 0.1705, -9.026), (0.865, 8.702e-08, -9.026), (0.8482, -0.1705, -9.026), (0.7985, -0.3345, -9.026), (0.7177, -0.4856, -9.026), (0.609, -0.618, -9.026), (0.4766, -0.7267, -9.026), (0.3255, -0.8075, -9.026), (0.1615, -0.8572, -9.026), (-0.009, -0.874, -9.026), (-0.1795, -0.8572, -9.026), (-0.3435, -0.8075, -9.026), (-0.4946, -0.7267, -9.026), (-0.627, -0.618, -9.026), (-0.7357, -0.4856, -9.026), (-0.8165, -0.3345, -9.026), (-0.8662, -0.1705, -9.026), (-0.883, 8.65e-07, -9.026), (-0.8662, 0.1705, -9.026), (-0.8165, 0.3345, -9.026), (-0.7357, 0.4856, -9.026), (-0.627, 0.618, -9.026), (-0.4946, 0.7267, -9.026), (-0.3435, 0.8075, -9.026), (-0.1795, 0.8572, -9.026), (-0.1614, 0.7207, -12.69), (-0.2992, 0.6789, -12.69), (-0.4263, 0.611, -12.69), (-0.5376, 0.5196, -12.69), (-0.629, 0.4083, -12.69), (-0.6969, 0.2812, -12.69), (-0.7387, 0.1434, -12.69), (-0.7529, 7.656e-07, -12.69), (-0.7387, -0.1434, -12.69), (-0.6969, -0.2812, -12.69), (-0.629, -0.4083, -12.69), (-0.5376, -0.5196, -12.69), (-0.4263, -0.611, -12.69), (-0.2992, -0.6789, -12.69), (-0.1614, -0.7207, -12.69), (-0.018, -0.7349, -12.69), (0.1254, -0.7207, -12.69), (0.2632, -0.6789, -12.69), (0.3903, -0.611, -12.69), (0.5016, -0.5196, -12.69), (0.593, -0.4083, -12.69), (0.6609, -0.2812, -12.69), (0.7027, -0.1434, -12.69), (0.7169, 1.115e-07, -12.69), (0.7027, 0.1434, -12.69), (0.6609, 0.2812, -12.69), (0.593, 0.4083, -12.69), (0.5016, 0.5196, -12.69), (0.3903, 0.611, -12.69), (0.2632, 0.6789, -12.69), (0.1254, 0.7207, -12.69), (-0.018, 0.7349, -12.69), (-0.018, 0.5473, -15.93), (0.08877, 0.5368, -15.93), (0.1914, 0.5056, -15.93), (0.2861, 0.4551, -15.93), (0.369, 0.387, -15.93), (0.4371, 0.3041, -15.93), (0.4876, 0.2094, -15.93), (0.5188, 0.1068, -15.93), (0.5293, 1.524e-07, -15.93), (0.5188, -0.1068, -15.93), (0.4876, -0.2094, -15.93), (0.4371, -0.3041, -15.93), (0.369, -0.387, -15.93), (0.2861, -0.4551, -15.93), (0.1914, -0.5056, -15.93), (0.08877, -0.5368, -15.93), (-0.018, -0.5473, -15.93), (-0.1248, -0.5368, -15.93), (-0.2274, -0.5056, -15.93), (-0.3221, -0.4551, -15.93), (-0.405, -0.387, -15.93), (-0.4731, -0.3041, -15.93), (-0.5236, -0.2094, -15.93), (-0.5548, -0.1068, -15.93), (-0.5653, 6.396e-07, -15.93), (-0.5548, 0.1068, -15.93), (-0.5236, 0.2094, -15.93), (-0.4731, 0.3041, -15.93), (-0.405, 0.387, -15.93), (-0.3221, 0.4551, -15.93), (-0.2274, 0.5056, -15.93), (-0.1248, 0.5368, -15.93), (-0.09856, 0.3598, -19.3), (-0.1674, 0.3389, -19.3), (-0.2308, 0.305, -19.3), (-0.2864, 0.2594, -19.3), (-0.332, 0.2038, -19.3), (-0.3659, 0.1404, -19.3), (-0.3868, 0.07157, -19.3), (-0.3938, 5.146e-07, -19.3), (-0.3868, -0.07156, -19.3), (-0.3659, -0.1404, -19.3), (-0.332, -0.2038, -19.3), (-0.2864, -0.2594, -19.3), (-0.2308, -0.305, -19.3), (-0.1674, -0.3389, -19.3), (-0.09856, -0.3598, -19.3), (-0.027, -0.3668, -19.3), (0.04456, -0.3598, -19.3), (0.1134, -0.3389, -19.3), (0.1768, -0.305, -19.3), (0.2324, -0.2594, -19.3), (0.278, -0.2038, -19.3), (0.3119, -0.1404, -19.3), (0.3328, -0.07156, -19.3), (0.3398, 1.881e-07, -19.3), (0.3328, 0.07156, -19.3), (0.3119, 0.1404, -19.3), (0.278, 0.2038, -19.3), (0.2324, 0.2594, -19.3), (0.1768, 0.305, -19.3), (0.1134, 0.3389, -19.3), (0.04456, 0.3598, -19.3), (-0.027, 0.3668, -19.3), (-0.009, 0.2362, -22.12), (0.03708, 0.2317, -22.12), (0.08139, 0.2182, -22.12), (0.1222, 0.1964, -22.12), (0.158, 0.167, -22.12), (0.1874, 0.1312, -22.12), (0.2092, 0.09039, -22.12), (0.2227, 0.04608, -22.12), (0.2272, 2.147e-07, -22.12), (0.2227, -0.04608, -22.12), (0.2092, -0.09039, -22.12), (0.1874, -0.1312, -22.12), (0.158, -0.167, -22.12), (0.1222, -0.1964, -22.12), (0.08139, -0.2182, -22.12), (0.03708, -0.2317, -22.12), (-0.009, -0.2362, -22.12), (-0.05508, -0.2317, -22.12), (-0.09939, -0.2182, -22.12), (-0.1402, -0.1964, -22.12), (-0.176, -0.167, -22.12), (-0.2054, -0.1312, -22.12), (-0.2272, -0.09039, -22.12), (-0.2407, -0.04608, -22.12), (-0.2452, 4.249e-07, -22.12), (-0.2407, 0.04608, -22.12), (-0.2272, 0.09039, -22.12), (-0.2054, 0.1312, -22.12), (-0.176, 0.167, -22.12), (-0.1402, 0.1964, -22.12), (-0.09939, 0.2182, -22.12), (-0.05508, 0.2317, -22.12), (-0.06488, 0.2809, -23.25), (-0.1186, 0.2646, -23.25), (-0.1681, 0.2382, -23.25), (-0.2115, 0.2025, -23.25), (-0.2472, 0.1591, -23.25), (-0.2736, 0.1096, -23.25), (-0.2899, 0.05588, -23.25), (-0.2954, 4.527e-07, -23.25), (-0.2899, -0.05588, -23.25), (-0.2736, -0.1096, -23.25), (-0.2472, -0.1591, -23.25), (-0.2115, -0.2025, -23.25), (-0.1681, -0.2382, -23.25), (-0.1186, -0.2646, -23.25), (-0.06488, -0.2809, -23.25), (-0.009, -0.2864, -23.25), (0.04688, -0.2809, -23.25), (0.1006, -0.2646, -23.25), (0.1501, -0.2382, -23.25), (0.1935, -0.2025, -23.25), (0.2292, -0.1591, -23.25), (0.2556, -0.1096, -23.25), (0.2719, -0.05588, -23.25), (0.2774, 1.977e-07, -23.25), (0.2719, 0.05588, -23.25), (0.2556, 0.1096, -23.25), (0.2292, 0.1591, -23.25), (0.1935, 0.2025, -23.25), (0.1501, 0.2382, -23.25), (0.1006, 0.2646, -23.25), (0.04688, 0.2809, -23.25), (-0.009, 0.2864, -23.25), (-0.009, 0.2362, -24.09), (0.03708, 0.2317, -24.09), (0.08139, 0.2182, -24.09), (0.1222, 0.1964, -24.09), (0.158, 0.167, -24.09), (0.1874, 0.1312, -24.09), (0.2092, 0.09039, -24.09), (0.2227, 0.04608, -24.09), (0.2272, 2.089e-07, -24.09), (0.2227, -0.04608, -24.09), (0.2092, -0.09039, -24.09), (0.1874, -0.1312, -24.09), (0.158, -0.167, -24.09), (0.1222, -0.1964, -24.09), (0.08139, -0.2182, -24.09), (0.03708, -0.2317, -24.09), (-0.009, -0.2362, -24.09), (-0.05508, -0.2317, -24.09), (-0.09939, -0.2182, -24.09), (-0.1402, -0.1964, -24.09), (-0.176, -0.167, -24.09), (-0.2054, -0.1312, -24.09), (-0.2272, -0.09039, -24.09), (-0.2407, -0.04608, -24.09), (-0.2452, 4.191e-07, -24.09), (-0.2407, 0.04608, -24.09), (-0.2272, 0.09039, -24.09), (-0.2054, 0.1312, -24.09), (-0.176, 0.167, -24.09), (-0.1402, 0.1964, -24.09), (-0.09939, 0.2182, -24.09), (-0.05508, 0.2317, -24.09), (-0.05862, 0.2947, -24.66), (-0.115, 0.2776, -24.66), (-0.1669, 0.2498, -24.66), (-0.2125, 0.2125, -24.66), (-0.2498, 0.1669, -24.66), (-0.2776, 0.115, -24.66), (-0.2947, 0.05862, -24.66), (-0.3005, 4.583e-07, -24.66), (-0.2947, -0.05862, -24.66), (-0.2776, -0.115, -24.66), (-0.2498, -0.1669, -24.66), (-0.2125, -0.2125, -24.66), (-0.1669, -0.2498, -24.66), (-0.115, -0.2776, -24.66), (-0.05862, -0.2947, -24.66), (-4.556e-08, -0.3005, -24.66), (0.05862, -0.2947, -24.66), (0.115, -0.2776, -24.66), (0.1669, -0.2498, -24.66), (0.2125, -0.2125, -24.66), (0.2498, -0.1669, -24.66), (0.2776, -0.115, -24.66), (0.2947, -0.05862, -24.66), (0.3005, 1.909e-07, -24.66), (0.2947, 0.05862, -24.66), (0.2776, 0.115, -24.66), (0.2498, 0.1669, -24.66), (0.2125, 0.2125, -24.66), (0.1669, 0.2498, -24.66), (0.115, 0.2776, -24.66), (0.05862, 0.2947, -24.66), (5.276e-08, 0.3005, -24.66), (0.009, 0.2082, -25.78), (0.04962, 0.2042, -25.78), (0.08867, 0.1923, -25.78), (0.1247, 0.1731, -25.78), (0.1562, 0.1472, -25.78), (0.1821, 0.1157, -25.78), (0.2013, 0.07967, -25.78), (0.2132, 0.04062, -25.78), (0.2172, 2.132e-07, -25.78), (0.2132, -0.04062, -25.78), (0.2013, -0.07967, -25.78), (0.1821, -0.1157, -25.78), (0.1562, -0.1472, -25.78), (0.1247, -0.1731, -25.78), (0.08867, -0.1923, -25.78), (0.04962, -0.2042, -25.78), (0.009, -0.2082, -25.78), (-0.03162, -0.2042, -25.78), (-0.07067, -0.1923, -25.78), (-0.1067, -0.1731, -25.78), (-0.1382, -0.1472, -25.78), (-0.1641, -0.1157, -25.78), (-0.1833, -0.07967, -25.78), (-0.1952, -0.04062, -25.78), (-0.1992, 3.985e-07, -25.78), (-0.1952, 0.04062, -25.78), (-0.1833, 0.07967, -25.78), (-0.1641, 0.1157, -25.78), (-0.1382, 0.1472, -25.78), (-0.1067, 0.1731, -25.78), (-0.07067, 0.1923, -25.78), (-0.03162, 0.2042, -25.78), (-0.03162, 0.2042, -25.78), (-0.07067, 0.1923, -25.78), (-0.1067, 0.1731, -25.78), (-0.1382, 0.1472, -25.78), (-0.1641, 0.1157, -25.78), (-0.1833, 0.07967, -25.78), (-0.1952, 0.04062, -25.78), (-0.1992, 3.985e-07, -25.78), (-0.1952, -0.04062, -25.78), (-0.1833, -0.07967, -25.78), (-0.1641, -0.1157, -25.78), (-0.1382, -0.1472, -25.78), (-0.1067, -0.1731, -25.78), (-0.07067, -0.1923, -25.78), (-0.03162, -0.2042, -25.78), (0.009, -0.2082, -25.78), (0.04962, -0.2042, -25.78), (0.08867, -0.1923, -25.78), (0.1247, -0.1731, -25.78), (0.1562, -0.1472, -25.78), (0.1821, -0.1157, -25.78), (0.2013, -0.07967, -25.78), (0.2132, -0.04062, -25.78), (0.2172, 2.132e-07, -25.78), (0.2132, 0.04062, -25.78), (0.2013, 0.07967, -25.78), (0.1821, 0.1157, -25.78), (0.1562, 0.1472, -25.78), (0.1247, 0.1731, -25.78), (0.08867, 0.1923, -25.78), (0.04962, 0.2042, -25.78), (0.009, 0.2082, -25.78), (0.009, 0.1076, -29.87), (0.02999, 0.1055, -29.87), (0.05017, 0.09939, -29.87), (0.06877, 0.08945, -29.87), (0.08507, 0.07607, -29.87), (0.09845, 0.05977, -29.87), (0.1084, 0.04117, -29.87), (0.1145, 0.02099, -29.87), (0.1166, 2.391e-07, -29.87), (0.1145, -0.02099, -29.87), (0.1084, -0.04117, -29.87), (0.09845, -0.05977, -29.87), (0.08507, -0.07607, -29.87), (0.06877, -0.08945, -29.87), (0.05017, -0.09939, -29.87), (0.02999, -0.1055, -29.87), (0.009, -0.1076, -29.87), (-0.01199, -0.1055, -29.87), (-0.03217, -0.09939, -29.87), (-0.05077, -0.08945, -29.87), (-0.06707, -0.07607, -29.87), (-0.08045, -0.05977, -29.87), (-0.09039, -0.04117, -29.87), (-0.09651, -0.02099, -29.87), (-0.09858, 3.349e-07, -29.87), (-0.09651, 0.02099, -29.87), (-0.09039, 0.04117, -29.87), (-0.08045, 0.05977, -29.87), (-0.06707, 0.07607, -29.87), (-0.05077, 0.08945, -29.87), (-0.03217, 0.09939, -29.87), (-0.01199, 0.1055, -29.87), (-0.01199, 0.1055, -56.76), (-0.03217, 0.09939, -56.76), (-0.05077, 0.08945, -56.76), (-0.06707, 0.07607, -56.76), (-0.08045, 0.05977, -56.76), (-0.09039, 0.04117, -56.76), (-0.09651, 0.02099, -56.76), (-0.09858, 3.349e-07, -56.76), (-0.09651, -0.02099, -56.76), (-0.09039, -0.04117, -56.76), (-0.08045, -0.05977, -56.76), (-0.06707, -0.07607, -56.76), (-0.05077, -0.08945, -56.76), (-0.03217, -0.09939, -56.76), (-0.01199, -0.1055, -56.76), (0.009, -0.1076, -56.76), (0.02999, -0.1055, -56.76), (0.05017, -0.09939, -56.76), (0.06877, -0.08945, -56.76), (0.08507, -0.07607, -56.76), (0.09845, -0.05977, -56.76), (0.1084, -0.04117, -56.76), (0.1145, -0.02099, -56.76), (0.1166, 2.391e-07, -56.76), (0.1145, 0.02099, -56.76), (0.1084, 0.04117, -56.76), (0.09845, 0.05977, -56.76), (0.08507, 0.07607, -56.76), (0.06877, 0.08945, -56.76), (0.05017, 0.09939, -56.76), (0.02999, 0.1055, -56.76), (0.009, 0.1076, -56.76), (0.018, 0.1386, -58.31), (0.04504, 0.136, -58.31), (0.07105, 0.1281, -58.31), (0.09502, 0.1153, -58.31), (0.116, 0.09802, -58.31), (0.1333, 0.07702, -58.31), (0.1461, 0.05305, -58.31), (0.154, 0.02704, -58.31), (0.1566, 2.272e-07, -58.31), (0.154, -0.02704, -58.31), (0.1461, -0.05305, -58.31), (0.1333, -0.07702, -58.31), (0.116, -0.09802, -58.31), (0.09502, -0.1153, -58.31), (0.07105, -0.1281, -58.31), (0.04504, -0.136, -58.31), (0.018, -0.1386, -58.31), (-0.009045, -0.136, -58.31), (-0.03505, -0.1281, -58.31), (-0.05902, -0.1153, -58.31), (-0.08002, -0.09802, -58.31), (-0.09726, -0.07702, -58.31), (-0.1101, -0.05305, -58.31), (-0.118, -0.02704, -58.31), (-0.1206, 3.506e-07, -58.31), (-0.118, 0.02705, -58.31), (-0.1101, 0.05305, -58.31), (-0.09726, 0.07702, -58.31), (-0.08002, 0.09802, -58.31), (-0.05902, 0.1153, -58.31), (-0.03505, 0.1281, -58.31), (-0.009045, 0.136, -58.31), (-0.001507, 0.09807, -59.44), (-0.02026, 0.09238, -59.44), (-0.03755, 0.08314, -59.44), (-0.0527, 0.0707, -59.44), (-0.06514, 0.05555, -59.44), (-0.07438, 0.03827, -59.44), (-0.08007, 0.01951, -59.44), (-0.08199, 3.254e-07, -59.44), (-0.08007, -0.01951, -59.44), (-0.07438, -0.03826, -59.44), (-0.06514, -0.05555, -59.44), (-0.0527, -0.0707, -59.44), (-0.03755, -0.08314, -59.44), (-0.02026, -0.09238, -59.44), (-0.001507, -0.09807, -59.44), (0.018, -0.09999, -59.44), (0.03751, -0.09807, -59.44), (0.05626, -0.09238, -59.44), (0.07355, -0.08314, -59.44), (0.0887, -0.0707, -59.44), (0.1011, -0.05555, -59.44), (0.1104, -0.03826, -59.44), (0.1161, -0.01951, -59.44), (0.118, 2.364e-07, -59.44), (0.1161, 0.01951, -59.44), (0.1104, 0.03826, -59.44), (0.1011, 0.05555, -59.44), (0.0887, 0.0707, -59.44), (0.07355, 0.08314, -59.44), (0.05626, 0.09238, -59.44), (0.03751, 0.09807, -59.44), (0.018, 0.09999, -59.44), (0.018, 0.2183, -60.98), (0.06058, 0.2141, -60.98), (0.1015, 0.2017, -60.98), (0.1393, 0.1815, -60.98), (0.1723, 0.1543, -60.98), (0.1995, 0.1213, -60.98), (0.2197, 0.08353, -60.98), (0.2321, 0.04258, -60.98), (0.2363, 1.954e-07, -60.98), (0.2321, -0.04258, -60.98), (0.2197, -0.08353, -60.98), (0.1995, -0.1213, -60.98), (0.1723, -0.1543, -60.98), (0.1393, -0.1815, -60.98), (0.1015, -0.2017, -60.98), (0.06058, -0.2141, -60.98), (0.018, -0.2183, -60.98), (-0.02458, -0.2141, -60.98), (-0.06553, -0.2017, -60.98), (-0.1033, -0.1815, -60.98), (-0.1363, -0.1543, -60.98), (-0.1635, -0.1213, -60.98), (-0.1837, -0.08353, -60.98), (-0.1961, -0.04258, -60.98), (-0.2003, 3.897e-07, -60.98), (-0.1961, 0.04258, -60.98), (-0.1837, 0.08353, -60.98), (-0.1635, 0.1213, -60.98), (-0.1363, 0.1543, -60.98), (-0.1033, 0.1815, -60.98), (-0.06553, 0.2017, -60.98), (-0.02458, 0.2141, -60.98), (-0.09893, 0.5879, -62.81), (-0.2114, 0.5538, -62.81), (-0.315, 0.4984, -62.81), (-0.4058, 0.4238, -62.81), (-0.4804, 0.333, -62.81), (-0.5358, 0.2294, -62.81), (-0.5699, 0.1169, -62.81), (-0.5814, 6.087e-07, -62.81), (-0.5699, -0.1169, -62.81), (-0.5358, -0.2294, -62.81), (-0.4804, -0.333, -62.81), (-0.4058, -0.4238, -62.81), (-0.315, -0.4984, -62.81), (-0.2114, -0.5538, -62.81), (-0.09893, -0.5879, -62.81), (0.018, -0.5994, -62.81), (0.1349, -0.5879, -62.81), (0.2474, -0.5538, -62.81), (0.351, -0.4984, -62.81), (0.4418, -0.4238, -62.81), (0.5164, -0.333, -62.81), (0.5718, -0.2294, -62.81), (0.6059, -0.1169, -62.81), (0.6174, 7.517e-08, -62.81), (0.6059, 0.1169, -62.81), (0.5718, 0.2294, -62.81), (0.5164, 0.333, -62.81), (0.4418, 0.4238, -62.81), (0.351, 0.4984, -62.81), (0.2474, 0.5538, -62.81), (0.1349, 0.5879, -62.81), (0.018, 0.5994, -62.81), (-0.009, 0.6659, -63.66), (0.1209, 0.6531, -63.66), (0.2458, 0.6152, -63.66), (0.361, 0.5537, -63.66), (0.4619, 0.4709, -63.66), (0.5447, 0.37, -63.66), (0.6062, 0.2548, -63.66), (0.6441, 0.1299, -63.66), (0.6569, 5.169e-08, -63.66), (0.6441, -0.1299, -63.66), (0.6062, -0.2548, -63.66), (0.5447, -0.37, -63.66), (0.4619, -0.4709, -63.66), (0.361, -0.5537, -63.66), (0.2458, -0.6152, -63.66), (0.1209, -0.6531, -63.66), (-0.009, -0.6659, -63.66), (-0.1389, -0.6531, -63.66), (-0.2638, -0.6152, -63.66), (-0.379, -0.5537, -63.66), (-0.4799, -0.4709, -63.66), (-0.5627, -0.37, -63.66), (-0.6242, -0.2548, -63.66), (-0.6621, -0.1299, -63.66), (-0.6749, 6.444e-07, -63.66), (-0.6621, 0.1299, -63.66), (-0.6242, 0.2548, -63.66), (-0.5627, 0.37, -63.66), (-0.4799, 0.4709, -63.66), (-0.379, 0.5537, -63.66), (-0.2638, 0.6152, -63.66), (-0.1389, 0.6531, -63.66), (-0.1389, 0.6531, -65.07), (-0.2638, 0.6152, -65.07), (-0.379, 0.5537, -65.07), (-0.4799, 0.4709, -65.07), (-0.5627, 0.37, -65.07), (-0.6242, 0.2548, -65.07), (-0.6621, 0.1299, -65.07), (-0.6749, 6.413e-07, -65.07), (-0.6621, -0.1299, -65.07), (-0.6242, -0.2548, -65.07), (-0.5627, -0.37, -65.07), (-0.4799, -0.4709, -65.07), (-0.379, -0.5537, -65.07), (-0.2638, -0.6152, -65.07), (-0.1389, -0.6531, -65.07), (-0.009, -0.6659, -65.07), (0.1209, -0.6531, -65.07), (0.2458, -0.6152, -65.07), (0.361, -0.5537, -65.07), (0.4619, -0.4709, -65.07), (0.5447, -0.37, -65.07), (0.6062, -0.2548, -65.07), (0.6441, -0.1299, -65.07), (0.6569, 4.861e-08, -65.07), (0.6441, 0.1299, -65.07), (0.6062, 0.2548, -65.07), (0.5447, 0.37, -65.07), (0.4619, 0.4709, -65.07), (0.361, 0.5537, -65.07), (0.2458, 0.6152, -65.07), (0.1209, 0.6531, -65.07), (-0.009, 0.6659, -65.07), (-0.1819, 0.9145, 1.0), (-0.3568, 0.8615, 1.0), (-0.5181, 0.7753, 1.0), (-0.6594, 0.6593, 1.0), (-0.7753, 0.518, 1.0), (-0.8615, 0.3568, 1.0), (-0.9145, 0.1819, 1.0), (-0.9325, -3.946e-06, 1.0), (-0.9145, -0.1819, 1.0), (-0.8615, -0.3568, 1.0), (-0.7753, -0.518, 1.0), (-0.6593, -0.6594, 1.0), (-0.518, -0.7753, 1.0), (-0.3568, -0.8615, 1.0), (-0.1819, -0.9145, 1.0), (8.528e-07, -0.9325, 1.0), (0.1819, -0.9145, 1.0), (0.3568, -0.8615, 1.0), (0.518, -0.7753, 1.0), (0.6593, -0.6594, 1.0), (0.7753, -0.518, 1.0), (0.8615, -0.3568, 1.0), (0.9145, -0.1819, 1.0), (0.9325, -2.212e-06, 1.0), (0.9145, 0.1819, 1.0), (0.8615, 0.3568, 1.0), (0.7753, 0.518, 1.0), (0.6594, 0.6593, 1.0), (0.518, 0.7753, 1.0), (0.3568, 0.8615, 1.0), (0.1819, 0.9145, 1.0), (1.483e-06, 0.9325, 1.0), (1.483e-06, 0.9325, -1.112), (0.1819, 0.9145, -1.112), (0.3568, 0.8615, -1.112), (0.518, 0.7753, -1.112), (0.6594, 0.6593, -1.112), (0.7753, 0.518, -1.112), (0.8615, 0.3568, -1.112), (0.9145, 0.1819, -1.112), (0.9325, -2.212e-06, -1.112), (0.9145, -0.1819, -1.112), (0.8615, -0.3568, -1.112), (0.7753, -0.518, -1.112), (0.6593, -0.6594, -1.112), (0.518, -0.7753, -1.112), (0.3568, -0.8615, -1.112), (0.1819, -0.9145, -1.112), (8.528e-07, -0.9325, -1.112), (-0.1819, -0.9145, -1.112), (-0.3568, -0.8615, -1.112), (-0.518, -0.7753, -1.112), (-0.6593, -0.6594, -1.112), (-0.7753, -0.518, -1.112), (-0.8615, -0.3568, -1.112), (-0.9145, -0.1819, -1.112), (-0.9325, -3.946e-06, -1.112), (-0.9145, 0.1819, -1.112), (-0.8615, 0.3568, -1.112), (-0.7753, 0.518, -1.112), (-0.6594, 0.6593, -1.112), (-0.5181, 0.7753, -1.112), (-0.3568, 0.8615, -1.112), (-0.1819, 0.9145, -1.112), (-0.1683, 0.8462, -5.759), (-0.3302, 0.7971, -5.759), (-0.4794, 0.7174, -5.759), (-0.6101, 0.6101, -5.759), (-0.7174, 0.4794, -5.759), (-0.7971, 0.3302, -5.759), (-0.8462, 0.1683, -5.759), (-0.8628, -3.782e-06, -5.759), (-0.8462, -0.1683, -5.759), (-0.7971, -0.3302, -5.759), (-0.7174, -0.4794, -5.759), (-0.6101, -0.6101, -5.759), (-0.4794, -0.7174, -5.759), (-0.3302, -0.7971, -5.759), (-0.1683, -0.8462, -5.759), (7.674e-07, -0.8628, -5.759), (0.1683, -0.8462, -5.759), (0.3302, -0.7971, -5.759), (0.4794, -0.7174, -5.759), (0.6101, -0.6101, -5.759), (0.7174, -0.4794, -5.759), (0.7971, -0.3302, -5.759), (0.8462, -0.1683, -5.759), (0.8628, -2.178e-06, -5.759), (0.8462, 0.1683, -5.759), (0.7971, 0.3302, -5.759), (0.7174, 0.4794, -5.759), (0.6101, 0.6101, -5.759), (0.4794, 0.7174, -5.759), (0.3302, 0.7971, -5.759), (0.1683, 0.8462, -5.759), (1.35e-06, 0.8628, -5.759), (1.186e-06, 0.7741, -9.138), (0.151, 0.7592, -9.138), (0.2962, 0.7151, -9.138), (0.43, 0.6436, -9.138), (0.5473, 0.5473, -9.138), (0.6436, 0.43, -9.138), (0.7151, 0.2962, -9.138), (0.7592, 0.151, -9.138), (0.7741, -2.134e-06, -9.138), (0.7592, -0.151, -9.138), (0.7151, -0.2962, -9.138), (0.6436, -0.43, -9.138), (0.5473, -0.5473, -9.138), (0.43, -0.6436, -9.138), (0.2962, -0.7151, -9.138), (0.151, -0.7592, -9.138), (6.633e-07, -0.7741, -9.138), (-0.151, -0.7592, -9.138), (-0.2962, -0.7151, -9.138), (-0.43, -0.6436, -9.138), (-0.5473, -0.5473, -9.138), (-0.6436, -0.43, -9.138), (-0.7151, -0.2962, -9.138), (-0.7592, -0.151, -9.138), (-0.7741, -3.574e-06, -9.138), (-0.7592, 0.151, -9.138), (-0.7151, 0.2962, -9.138), (-0.6436, 0.43, -9.138), (-0.5473, 0.5473, -9.138), (-0.43, 0.6436, -9.138), (-0.2962, 0.7151, -9.138), (-0.151, 0.7592, -9.138), (-0.1233, 0.6196, -12.52), (-0.2418, 0.5837, -12.52), (-0.351, 0.5253, -12.52), (-0.4467, 0.4467, -12.52), (-0.5253, 0.351, -12.52), (-0.5837, 0.2418, -12.52), (-0.6196, 0.1232, -12.52), (-0.6318, -3.234e-06, -12.52), (-0.6196, -0.1233, -12.52), (-0.5837, -0.2418, -12.52), (-0.5253, -0.351, -12.52), (-0.4467, -0.4467, -12.52), (-0.351, -0.5253, -12.52), (-0.2418, -0.5837, -12.52), (-0.1233, -0.6196, -12.52), (4.97e-07, -0.6318, -12.52), (0.1233, -0.6196, -12.52), (0.2418, -0.5837, -12.52), (0.351, -0.5253, -12.52), (0.4467, -0.4467, -12.52), (0.5253, -0.351, -12.52), (0.5837, -0.2418, -12.52), (0.6196, -0.1233, -12.52), (0.6318, -2.059e-06, -12.52), (0.6196, 0.1233, -12.52), (0.5837, 0.2418, -12.52), (0.5253, 0.351, -12.52), (0.4467, 0.4467, -12.52), (0.351, 0.5253, -12.52), (0.2418, 0.5837, -12.52), (0.1233, 0.6196, -12.52), (9.238e-07, 0.6318, -12.52), (5.562e-07, 0.4347, -15.76), (0.08481, 0.4264, -15.76), (0.1664, 0.4016, -15.76), (0.2415, 0.3614, -15.76), (0.3074, 0.3074, -15.76), (0.3614, 0.2415, -15.76), (0.4016, 0.1664, -15.76), (0.4264, 0.0848, -15.76), (0.4347, -1.967e-06, -15.76), (0.4264, -0.08481, -15.76), (0.4016, -0.1664, -15.76), (0.3614, -0.2415, -15.76), (0.3074, -0.3074, -15.76), (0.2415, -0.3614, -15.76), (0.1664, -0.4016, -15.76), (0.08481, -0.4264, -15.76), (2.625e-07, -0.4347, -15.76), (-0.08481, -0.4264, -15.76), (-0.1664, -0.4016, -15.76), (-0.2415, -0.3614, -15.76), (-0.3074, -0.3074, -15.76), (-0.3614, -0.2415, -15.76), (-0.4016, -0.1664, -15.76), (-0.4264, -0.08481, -15.76), (-0.4347, -2.775e-06, -15.76), (-0.4264, 0.0848, -15.76), (-0.4016, 0.1664, -15.76), (-0.3614, 0.2415, -15.76), (-0.3074, 0.3074, -15.76), (-0.2415, 0.3614, -15.76), (-0.1664, 0.4016, -15.76), (-0.08481, 0.4264, -15.76), (-0.04776, 0.2401, -19.28), (-0.09367, 0.2261, -19.28), (-0.136, 0.2035, -19.28), (-0.1731, 0.1731, -19.28), (-0.2035, 0.136, -19.28), (-0.2261, 0.09367, -19.28), (-0.2401, 0.04775, -19.28), (-0.2448, -2.321e-06, -19.28), (-0.2401, -0.04776, -19.28), (-0.2261, -0.09368, -19.28), (-0.2035, -0.136, -19.28), (-0.1731, -0.1731, -19.28), (-0.136, -0.2035, -19.28), (-0.09367, -0.2261, -19.28), (-0.04775, -0.2401, -19.28), (2.991e-08, -0.2448, -19.28), (0.04775, -0.2401, -19.28), (0.09367, -0.2261, -19.28), (0.136, -0.2035, -19.28), (0.1731, -0.1731, -19.28), (0.2035, -0.136, -19.28), (0.2261, -0.09367, -19.28), (0.2401, -0.04776, -19.28), (0.2448, -1.866e-06, -19.28), (0.2401, 0.04775, -19.28), (0.2261, 0.09367, -19.28), (0.2035, 0.136, -19.28), (0.1731, 0.1731, -19.28), (0.136, 0.2035, -19.28), (0.09367, 0.2261, -19.28), (0.04775, 0.2401, -19.28), (1.953e-07, 0.2448, -19.28), (-3.481e-08, 0.1209, -21.25), (0.02358, 0.1186, -21.25), (0.04626, 0.1117, -21.25), (0.06716, 0.1005, -21.25), (0.08548, 0.08548, -21.25), (0.1005, 0.06716, -21.25), (0.1117, 0.04626, -21.25), (0.1186, 0.02358, -21.25), (0.1209, -1.801e-06, -21.25), (0.1186, -0.02359, -21.25), (0.1117, -0.04626, -21.25), (0.1005, -0.06716, -21.25), (0.08548, -0.08548, -21.25), (0.06716, -0.1005, -21.25), (0.04626, -0.1117, -21.25), (0.02358, -0.1186, -21.25), (-1.165e-07, -0.1209, -21.25), (-0.02358, -0.1186, -21.25), (-0.04626, -0.1117, -21.25), (-0.06716, -0.1005, -21.25), (-0.08548, -0.08548, -21.25), (-0.1005, -0.06716, -21.25), (-0.1117, -0.04626, -21.25), (-0.1186, -0.02359, -21.25), (-0.1209, -2.026e-06, -21.25), (-0.1186, 0.02358, -21.25), (-0.1117, 0.04626, -21.25), (-0.1005, 0.06716, -21.25), (-0.08548, 0.08548, -21.25), (-0.06716, 0.1005, -21.25), (-0.04626, 0.1117, -21.25), (-0.02359, 0.1186, -21.25), (0.002917, -0.01467, -22.66), (0.005722, -0.01382, -22.66), (0.008307, -0.01243, -22.66), (0.01057, -0.01057, -22.66), (0.01243, -0.008309, -22.66), (0.01381, -0.005724, -22.66), (0.01467, -0.002919, -22.66), (0.01495, -1.709e-06, -22.66), (0.01467, 0.002915, -22.66), (0.01381, 0.00572, -22.66), (0.01243, 0.008306, -22.66), (0.01057, 0.01057, -22.66), (0.008307, 0.01243, -22.66), (0.005722, 0.01381, -22.66), (0.002917, 0.01466, -22.66), (-2.813e-07, 0.01495, -22.66), (-0.002917, 0.01466, -22.66), (-0.005722, 0.01381, -22.66), (-0.008308, 0.01243, -22.66), (-0.01057, 0.01057, -22.66), (-0.01243, 0.008306, -22.66), (-0.01381, 0.00572, -22.66), (-0.01467, 0.002915, -22.66), (-0.01495, -1.737e-06, -22.66), (-0.01467, -0.002919, -22.66), (-0.01381, -0.005724, -22.66), (-0.01243, -0.008309, -22.66), (-0.01057, -0.01057, -22.66), (-0.008308, -0.01243, -22.66), (-0.005722, -0.01382, -22.66), (-0.002917, -0.01467, -22.66), (-2.914e-07, -0.01495, -22.66)], [], [(0, 32, 33, 1), (1, 33, 34, 2), (2, 34, 35, 3), (3, 35, 36, 4), (4, 36, 37, 5), (5, 37, 38, 6), (6, 38, 39, 7), (7, 39, 40, 8), (8, 40, 41, 9), (9, 41, 42, 10), (10, 42, 43, 11), (11, 43, 44, 12), (12, 44, 45, 13), (13, 45, 46, 14), (14, 46, 47, 15), (15, 47, 48, 16), (16, 48, 49, 17), (17, 49, 50, 18), (18, 50, 51, 19), (19, 51, 52, 20), (20, 52, 53, 21), (21, 53, 54, 22), (22, 54, 55, 23), (23, 55, 56, 24), (24, 56, 57, 25), (25, 57, 58, 26), (26, 58, 59, 27), (27, 59, 60, 28), (28, 60, 61, 29), (29, 61, 62, 30), (30, 62, 63, 31), (32, 0, 31, 63), (31, 0, 95, 64), (30, 31, 64, 65), (29, 30, 65, 66), (28, 29, 66, 67), (27, 28, 67, 68), (26, 27, 68, 69), (25, 26, 69, 70), (24, 25, 70, 71), (23, 24, 71, 72), (22, 23, 72, 73), (21, 22, 73, 74), (20, 21, 74, 75), (19, 20, 75, 76), (18, 19, 76, 77), (17, 18, 77, 78), (16, 17, 78, 79), (15, 16, 79, 80), (14, 15, 80, 81), (13, 14, 81, 82), (12, 13, 82, 83), (11, 12, 83, 84), (10, 11, 84, 85), (9, 10, 85, 86), (8, 9, 86, 87), (7, 8, 87, 88), (6, 7, 88, 89), (5, 6, 89, 90), (4, 5, 90, 91), (3, 4, 91, 92), (2, 3, 92, 93), (1, 2, 93, 94), (0, 1, 94, 95), (95, 94, 97, 96), (94, 93, 98, 97), (93, 92, 99, 98), (92, 91, 100, 99), (91, 90, 101, 100), (90, 89, 102, 101), (89, 88, 103, 102), (88, 87, 104, 103), (87, 86, 105, 104), (86, 85, 106, 105), (85, 84, 107, 106), (84, 83, 108, 107), (83, 82, 109, 108), (82, 81, 110, 109), (81, 80, 111, 110), (80, 79, 112, 111), (79, 78, 113, 112), (78, 77, 114, 113), (77, 76, 115, 114), (76, 75, 116, 115), (75, 74, 117, 116), (74, 73, 118, 117), (73, 72, 119, 118), (72, 71, 120, 119), (71, 70, 121, 120), (70, 69, 122, 121), (69, 68, 123, 122), (68, 67, 124, 123), (67, 66, 125, 124), (66, 65, 126, 125), (65, 64, 127, 126), (64, 95, 96, 127), (127, 96, 159, 128), (126, 127, 128, 129), (125, 126, 129, 130), (124, 125, 130, 131), (123, 124, 131, 132), (122, 123, 132, 133), (121, 122, 133, 134), (120, 121, 134, 135), (119, 120, 135, 136), (118, 119, 136, 137), (117, 118, 137, 138), (116, 117, 138, 139), (115, 116, 139, 140), (114, 115, 140, 141), (113, 114, 141, 142), (112, 113, 142, 143), (111, 112, 143, 144), (110, 111, 144, 145), (109, 110, 145, 146), (108, 109, 146, 147), (107, 108, 147, 148), (106, 107, 148, 149), (105, 106, 149, 150), (104, 105, 150, 151), (103, 104, 151, 152), (102, 103, 152, 153), (101, 102, 153, 154), (100, 101, 154, 155), (99, 100, 155, 156), (98, 99, 156, 157), (97, 98, 157, 158), (96, 97, 158, 159), (159, 158, 161, 160), (158, 157, 162, 161), (157, 156, 163, 162), (156, 155, 164, 163), (155, 154, 165, 164), (154, 153, 166, 165), (153, 152, 167, 166), (152, 151, 168, 167), (151, 150, 169, 168), (150, 149, 170, 169), (149, 148, 171, 170), (148, 147, 172, 171), (147, 146, 173, 172), (146, 145, 174, 173), (145, 144, 175, 174), (144, 143, 176, 175), (143, 142, 177, 176), (142, 141, 178, 177), (141, 140, 179, 178), (140, 139, 180, 179), (139, 138, 181, 180), (138, 137, 182, 181), (137, 136, 183, 182), (136, 135, 184, 183), (135, 134, 185, 184), (134, 133, 186, 185), (133, 132, 187, 186), (132, 131, 188, 187), (131, 130, 189, 188), (130, 129, 190, 189), (129, 128, 191, 190), (128, 159, 160, 191), (191, 160, 223, 192), (190, 191, 192, 193), (189, 190, 193, 194), (188, 189, 194, 195), (187, 188, 195, 196), (186, 187, 196, 197), (185, 186, 197, 198), (184, 185, 198, 199), (183, 184, 199, 200), (182, 183, 200, 201), (181, 182, 201, 202), (180, 181, 202, 203), (179, 180, 203, 204), (178, 179, 204, 205), (177, 178, 205, 206), (176, 177, 206, 207), (175, 176, 207, 208), (174, 175, 208, 209), (173, 174, 209, 210), (172, 173, 210, 211), (171, 172, 211, 212), (170, 171, 212, 213), (169, 170, 213, 214), (168, 169, 214, 215), (167, 168, 215, 216), (166, 167, 216, 217), (165, 166, 217, 218), (164, 165, 218, 219), (163, 164, 219, 220), (162, 163, 220, 221), (161, 162, 221, 222), (160, 161, 222, 223), (223, 222, 225, 224), (222, 221, 226, 225), (221, 220, 227, 226), (220, 219, 228, 227), (219, 218, 229, 228), (218, 217, 230, 229), (217, 216, 231, 230), (216, 215, 232, 231), (215, 214, 233, 232), (214, 213, 234, 233), (213, 212, 235, 234), (212, 211, 236, 235), (211, 210, 237, 236), (210, 209, 238, 237), (209, 208, 239, 238), (208, 207, 240, 239), (207, 206, 241, 240), (206, 205, 242, 241), (205, 204, 243, 242), (204, 203, 244, 243), (203, 202, 245, 244), (202, 201, 246, 245), (201, 200, 247, 246), (200, 199, 248, 247), (199, 198, 249, 248), (198, 197, 250, 249), (197, 196, 251, 250), (196, 195, 252, 251), (195, 194, 253, 252), (194, 193, 254, 253), (193, 192, 255, 254), (192, 223, 224, 255), (255, 224, 287, 256), (254, 255, 256, 257), (253, 254, 257, 258), (252, 253, 258, 259), (251, 252, 259, 260), (250, 251, 260, 261), (249, 250, 261, 262), (248, 249, 262, 263), (247, 248, 263, 264), (246, 247, 264, 265), (245, 246, 265, 266), (244, 245, 266, 267), (243, 244, 267, 268), (242, 243, 268, 269), (241, 242, 269, 270), (240, 241, 270, 271), (239, 240, 271, 272), (238, 239, 272, 273), (237, 238, 273, 274), (236, 237, 274, 275), (235, 236, 275, 276), (234, 235, 276, 277), (233, 234, 277, 278), (232, 233, 278, 279), (231, 232, 279, 280), (230, 231, 280, 281), (229, 230, 281, 282), (228, 229, 282, 283), (227, 228, 283, 284), (226, 227, 284, 285), (225, 226, 285, 286), (224, 225, 286, 287), (287, 286, 289, 288), (286, 285, 290, 289), (285, 284, 291, 290), (284, 283, 292, 291), (283, 282, 293, 292), (282, 281, 294, 293), (281, 280, 295, 294), (280, 279, 296, 295), (279, 278, 297, 296), (278, 277, 298, 297), (277, 276, 299, 298), (276, 275, 300, 299), (275, 274, 301, 300), (274, 273, 302, 301), (273, 272, 303, 302), (272, 271, 304, 303), (271, 270, 305, 304), (270, 269, 306, 305), (269, 268, 307, 306), (268, 267, 308, 307), (267, 266, 309, 308), (266, 265, 310, 309), (265, 264, 311, 310), (264, 263, 312, 311), (263, 262, 313, 312), (262, 261, 314, 313), (261, 260, 315, 314), (260, 259, 316, 315), (259, 258, 317, 316), (258, 257, 318, 317), (257, 256, 319, 318), (256, 287, 288, 319), (319, 288, 351, 320), (318, 319, 320, 321), (317, 318, 321, 322), (316, 317, 322, 323), (315, 316, 323, 324), (314, 315, 324, 325), (313, 314, 325, 326), (312, 313, 326, 327), (311, 312, 327, 328), (310, 311, 328, 329), (309, 310, 329, 330), (308, 309, 330, 331), (307, 308, 331, 332), (306, 307, 332, 333), (305, 306, 333, 334), (304, 305, 334, 335), (303, 304, 335, 336), (302, 303, 336, 337), (301, 302, 337, 338), (300, 301, 338, 339), (299, 300, 339, 340), (298, 299, 340, 341), (297, 298, 341, 342), (296, 297, 342, 343), (295, 296, 343, 344), (294, 295, 344, 345), (293, 294, 345, 346), (292, 293, 346, 347), (291, 292, 347, 348), (290, 291, 348, 349), (289, 290, 349, 350), (288, 289, 350, 351), (351, 350, 353, 352), (350, 349, 354, 353), (349, 348, 355, 354), (348, 347, 356, 355), (347, 346, 357, 356), (346, 345, 358, 357), (345, 344, 359, 358), (344, 343, 360, 359), (343, 342, 361, 360), (342, 341, 362, 361), (341, 340, 363, 362), (340, 339, 364, 363), (339, 338, 365, 364), (338, 337, 366, 365), (337, 336, 367, 366), (336, 335, 368, 367), (335, 334, 369, 368), (334, 333, 370, 369), (333, 332, 371, 370), (332, 331, 372, 371), (331, 330, 373, 372), (330, 329, 374, 373), (329, 328, 375, 374), (328, 327, 376, 375), (327, 326, 377, 376), (326, 325, 378, 377), (325, 324, 379, 378), (324, 323, 380, 379), (323, 322, 381, 380), (322, 321, 382, 381), (321, 320, 383, 382), (320, 351, 352, 383), (383, 352, 415, 384), (382, 383, 384, 385), (381, 382, 385, 386), (380, 381, 386, 387), (379, 380, 387, 388), (378, 379, 388, 389), (377, 378, 389, 390), (376, 377, 390, 391), (375, 376, 391, 392), (374, 375, 392, 393), (373, 374, 393, 394), (372, 373, 394, 395), (371, 372, 395, 396), (370, 371, 396, 397), (369, 370, 397, 398), (368, 369, 398, 399), (367, 368, 399, 400), (366, 367, 400, 401), (365, 366, 401, 402), (364, 365, 402, 403), (363, 364, 403, 404), (362, 363, 404, 405), (361, 362, 405, 406), (360, 361, 406, 407), (359, 360, 407, 408), (358, 359, 408, 409), (357, 358, 409, 410), (356, 357, 410, 411), (355, 356, 411, 412), (354, 355, 412, 413), (353, 354, 413, 414), (352, 353, 414, 415), (415, 414, 417, 416), (414, 413, 418, 417), (413, 412, 419, 418), (412, 411, 420, 419), (411, 410, 421, 420), (410, 409, 422, 421), (409, 408, 423, 422), (408, 407, 424, 423), (407, 406, 425, 424), (406, 405, 426, 425), (405, 404, 427, 426), (404, 403, 428, 427), (403, 402, 429, 428), (402, 401, 430, 429), (401, 400, 431, 430), (400, 399, 432, 431), (399, 398, 433, 432), (398, 397, 434, 433), (397, 396, 435, 434), (396, 395, 436, 435), (395, 394, 437, 436), (394, 393, 438, 437), (393, 392, 439, 438), (392, 391, 440, 439), (391, 390, 441, 440), (390, 389, 442, 441), (389, 388, 443, 442), (388, 387, 444, 443), (387, 386, 445, 444), (386, 385, 446, 445), (385, 384, 447, 446), (384, 415, 416, 447), (447, 416, 479, 448), (446, 447, 448, 449), (445, 446, 449, 450), (444, 445, 450, 451), (443, 444, 451, 452), (442, 443, 452, 453), (441, 442, 453, 454), (440, 441, 454, 455), (439, 440, 455, 456), (438, 439, 456, 457), (437, 438, 457, 458), (436, 437, 458, 459), (435, 436, 459, 460), (434, 435, 460, 461), (433, 434, 461, 462), (432, 433, 462, 463), (431, 432, 463, 464), (430, 431, 464, 465), (429, 430, 465, 466), (428, 429, 466, 467), (427, 428, 467, 468), (426, 427, 468, 469), (425, 426, 469, 470), (424, 425, 470, 471), (423, 424, 471, 472), (422, 423, 472, 473), (421, 422, 473, 474), (420, 421, 474, 475), (419, 420, 475, 476), (418, 419, 476, 477), (417, 418, 477, 478), (416, 417, 478, 479), (479, 478, 481, 480), (478, 477, 482, 481), (477, 476, 483, 482), (476, 475, 484, 483), (475, 474, 485, 484), (474, 473, 486, 485), (473, 472, 487, 486), (472, 471, 488, 487), (471, 470, 489, 488), (470, 469, 490, 489), (469, 468, 491, 490), (468, 467, 492, 491), (467, 466, 493, 492), (466, 465, 494, 493), (465, 464, 495, 494), (464, 463, 496, 495), (463, 462, 497, 496), (462, 461, 498, 497), (461, 460, 499, 498), (460, 459, 500, 499), (459, 458, 501, 500), (458, 457, 502, 501), (457, 456, 503, 502), (456, 455, 504, 503), (455, 454, 505, 504), (454, 453, 506, 505), (453, 452, 507, 506), (452, 451, 508, 507), (451, 450, 509, 508), (450, 449, 510, 509), (449, 448, 511, 510), (448, 479, 480, 511), (511, 480, 543, 512), (510, 511, 512, 513), (509, 510, 513, 514), (508, 509, 514, 515), (507, 508, 515, 516), (506, 507, 516, 517), (505, 506, 517, 518), (504, 505, 518, 519), (503, 504, 519, 520), (502, 503, 520, 521), (501, 502, 521, 522), (500, 501, 522, 523), (499, 500, 523, 524), (498, 499, 524, 525), (497, 498, 525, 526), (496, 497, 526, 527), (495, 496, 527, 528), (494, 495, 528, 529), (493, 494, 529, 530), (492, 493, 530, 531), (491, 492, 531, 532), (490, 491, 532, 533), (489, 490, 533, 534), (488, 489, 534, 535), (487, 488, 535, 536), (486, 487, 536, 537), (485, 486, 537, 538), (484, 485, 538, 539), (483, 484, 539, 540), (482, 483, 540, 541), (481, 482, 541, 542), (480, 481, 542, 543), (543, 542, 545, 544), (542, 541, 546, 545), (541, 540, 547, 546), (540, 539, 548, 547), (539, 538, 549, 548), (538, 537, 550, 549), (537, 536, 551, 550), (536, 535, 552, 551), (535, 534, 553, 552), (534, 533, 554, 553), (533, 532, 555, 554), (532, 531, 556, 555), (531, 530, 557, 556), (530, 529, 558, 557), (529, 528, 559, 558), (528, 527, 560, 559), (527, 526, 561, 560), (526, 525, 562, 561), (525, 524, 563, 562), (524, 523, 564, 563), (523, 522, 565, 564), (522, 521, 566, 565), (521, 520, 567, 566), (520, 519, 568, 567), (519, 518, 569, 568), (518, 517, 570, 569), (517, 516, 571, 570), (516, 515, 572, 571), (515, 514, 573, 572), (514, 513, 574, 573), (513, 512, 575, 574), (512, 543, 544, 575), (575, 544, 607, 576), (574, 575, 576, 577), (573, 574, 577, 578), (572, 573, 578, 579), (571, 572, 579, 580), (570, 571, 580, 581), (569, 570, 581, 582), (568, 569, 582, 583), (567, 568, 583, 584), (566, 567, 584, 585), (565, 566, 585, 586), (564, 565, 586, 587), (563, 564, 587, 588), (562, 563, 588, 589), (561, 562, 589, 590), (560, 561, 590, 591), (559, 560, 591, 592), (558, 559, 592, 593), (557, 558, 593, 594), (556, 557, 594, 595), (555, 556, 595, 596), (554, 555, 596, 597), (553, 554, 597, 598), (552, 553, 598, 599), (551, 552, 599, 600), (550, 551, 600, 601), (549, 550, 601, 602), (548, 549, 602, 603), (547, 548, 603, 604), (546, 547, 604, 605), (545, 546, 605, 606), (544, 545, 606, 607), (607, 606, 609, 608), (606, 605, 610, 609), (605, 604, 611, 610), (604, 603, 612, 611), (603, 602, 613, 612), (602, 601, 614, 613), (601, 600, 615, 614), (600, 599, 616, 615), (599, 598, 617, 616), (598, 597, 618, 617), (597, 596, 619, 618), (596, 595, 620, 619), (595, 594, 621, 620), (594, 593, 622, 621), (593, 592, 623, 622), (592, 591, 624, 623), (591, 590, 625, 624), (590, 589, 626, 625), (589, 588, 627, 626), (588, 587, 628, 627), (587, 586, 629, 628), (586, 585, 630, 629), (585, 584, 631, 630), (584, 583, 632, 631), (583, 582, 633, 632), (582, 581, 634, 633), (581, 580, 635, 634), (580, 579, 636, 635), (579, 578, 637, 636), (578, 577, 638, 637), (577, 576, 639, 638), (576, 607, 608, 639), (639, 608, 671, 640), (638, 639, 640, 641), (637, 638, 641, 642), (636, 637, 642, 643), (635, 636, 643, 644), (634, 635, 644, 645), (633, 634, 645, 646), (632, 633, 646, 647), (631, 632, 647, 648), (630, 631, 648, 649), (629, 630, 649, 650), (628, 629, 650, 651), (627, 628, 651, 652), (626, 627, 652, 653), (625, 626, 653, 654), (624, 625, 654, 655), (623, 624, 655, 656), (622, 623, 656, 657), (621, 622, 657, 658), (620, 621, 658, 659), (619, 620, 659, 660), (618, 619, 660, 661), (617, 618, 661, 662), (616, 617, 662, 663), (615, 616, 663, 664), (614, 615, 664, 665), (613, 614, 665, 666), (612, 613, 666, 667), (611, 612, 667, 668), (610, 611, 668, 669), (609, 610, 669, 670), (608, 609, 670, 671), (671, 670, 673, 672), (670, 669, 674, 673), (669, 668, 675, 674), (668, 667, 676, 675), (667, 666, 677, 676), (666, 665, 678, 677), (665, 664, 679, 678), (664, 663, 680, 679), (663, 662, 681, 680), (662, 661, 682, 681), (661, 660, 683, 682), (660, 659, 684, 683), (659, 658, 685, 684), (658, 657, 686, 685), (657, 656, 687, 686), (656, 655, 688, 687), (655, 654, 689, 688), (654, 653, 690, 689), (653, 652, 691, 690), (652, 651, 692, 691), (651, 650, 693, 692), (650, 649, 694, 693), (649, 648, 695, 694), (648, 647, 696, 695), (647, 646, 697, 696), (646, 645, 698, 697), (645, 644, 699, 698), (644, 643, 700, 699), (643, 642, 701, 700), (642, 641, 702, 701), (641, 640, 703, 702), (640, 671, 672, 703), (703, 672, 735, 704), (702, 703, 704, 705), (701, 702, 705, 706), (700, 701, 706, 707), (699, 700, 707, 708), (698, 699, 708, 709), (697, 698, 709, 710), (696, 697, 710, 711), (695, 696, 711, 712), (694, 695, 712, 713), (693, 694, 713, 714), (692, 693, 714, 715), (691, 692, 715, 716), (690, 691, 716, 717), (689, 690, 717, 718), (688, 689, 718, 719), (687, 688, 719, 720), (686, 687, 720, 721), (685, 686, 721, 722), (684, 685, 722, 723), (683, 684, 723, 724), (682, 683, 724, 725), (681, 682, 725, 726), (680, 681, 726, 727), (679, 680, 727, 728), (678, 679, 728, 729), (677, 678, 729, 730), (676, 677, 730, 731), (675, 676, 731, 732), (674, 675, 732, 733), (673, 674, 733, 734), (672, 673, 734, 735), (32, 63, 736, 767), (63, 62, 737, 736), (62, 61, 738, 737), (61, 60, 739, 738), (60, 59, 740, 739), (59, 58, 741, 740), (58, 57, 742, 741), (57, 56, 743, 742), (56, 55, 744, 743), (55, 54, 745, 744), (54, 53, 746, 745), (53, 52, 747, 746), (52, 51, 748, 747), (51, 50, 749, 748), (50, 49, 750, 749), (49, 48, 751, 750), (48, 47, 752, 751), (47, 46, 753, 752), (46, 45, 754, 753), (45, 44, 755, 754), (44, 43, 756, 755), (43, 42, 757, 756), (42, 41, 758, 757), (41, 40, 759, 758), (40, 39, 760, 759), (39, 38, 761, 760), (38, 37, 762, 761), (37, 36, 763, 762), (36, 35, 764, 763), (35, 34, 765, 764), (34, 33, 766, 765), (33, 32, 767, 766), (766, 767, 768, 769), (765, 766, 769, 770), (764, 765, 770, 771), (763, 764, 771, 772), (762, 763, 772, 773), (761, 762, 773, 774), (760, 761, 774, 775), (759, 760, 775, 776), (758, 759, 776, 777), (757, 758, 777, 778), (756, 757, 778, 779), (755, 756, 779, 780), (754, 755, 780, 781), (753, 754, 781, 782), (752, 753, 782, 783), (751, 752, 783, 784), (750, 751, 784, 785), (749, 750, 785, 786), (748, 749, 786, 787), (747, 748, 787, 788), (746, 747, 788, 789), (745, 746, 789, 790), (744, 745, 790, 791), (743, 744, 791, 792), (742, 743, 792, 793), (741, 742, 793, 794), (740, 741, 794, 795), (739, 740, 795, 796), (738, 739, 796, 797), (737, 738, 797, 798), (736, 737, 798, 799), (767, 736, 799, 768), (768, 799, 800, 831), (799, 798, 801, 800), (798, 797, 802, 801), (797, 796, 803, 802), (796, 795, 804, 803), (795, 794, 805, 804), (794, 793, 806, 805), (793, 792, 807, 806), (792, 791, 808, 807), (791, 790, 809, 808), (790, 789, 810, 809), (789, 788, 811, 810), (788, 787, 812, 811), (787, 786, 813, 812), (786, 785, 814, 813), (785, 784, 815, 814), (784, 783, 816, 815), (783, 782, 817, 816), (782, 781, 818, 817), (781, 780, 819, 818), (780, 779, 820, 819), (779, 778, 821, 820), (778, 777, 822, 821), (777, 776, 823, 822), (776, 775, 824, 823), (775, 774, 825, 824), (774, 773, 826, 825), (773, 772, 827, 826), (772, 771, 828, 827), (771, 770, 829, 828), (770, 769, 830, 829), (769, 768, 831, 830), (830, 831, 832, 833), (829, 830, 833, 834), (828, 829, 834, 835), (827, 828, 835, 836), (826, 827, 836, 837), (825, 826, 837, 838), (824, 825, 838, 839), (823, 824, 839, 840), (822, 823, 840, 841), (821, 822, 841, 842), (820, 821, 842, 843), (819, 820, 843, 844), (818, 819, 844, 845), (817, 818, 845, 846), (816, 817, 846, 847), (815, 816, 847, 848), (814, 815, 848, 849), (813, 814, 849, 850), (812, 813, 850, 851), (811, 812, 851, 852), (810, 811, 852, 853), (809, 810, 853, 854), (808, 809, 854, 855), (807, 808, 855, 856), (806, 807, 856, 857), (805, 806, 857, 858), (804, 805, 858, 859), (803, 804, 859, 860), (802, 803, 860, 861), (801, 802, 861, 862), (800, 801, 862, 863), (831, 800, 863, 832), (832, 863, 864, 895), (863, 862, 865, 864), (862, 861, 866, 865), (861, 860, 867, 866), (860, 859, 868, 867), (859, 858, 869, 868), (858, 857, 870, 869), (857, 856, 871, 870), (856, 855, 872, 871), (855, 854, 873, 872), (854, 853, 874, 873), (853, 852, 875, 874), (852, 851, 876, 875), (851, 850, 877, 876), (850, 849, 878, 877), (849, 848, 879, 878), (848, 847, 880, 879), (847, 846, 881, 880), (846, 845, 882, 881), (845, 844, 883, 882), (844, 843, 884, 883), (843, 842, 885, 884), (842, 841, 886, 885), (841, 840, 887, 886), (840, 839, 888, 887), (839, 838, 889, 888), (838, 837, 890, 889), (837, 836, 891, 890), (836, 835, 892, 891), (835, 834, 893, 892), (834, 833, 894, 893), (833, 832, 895, 894), (894, 895, 896, 897), (893, 894, 897, 898), (892, 893, 898, 899), (891, 892, 899, 900), (890, 891, 900, 901), (889, 890, 901, 902), (888, 889, 902, 903), (887, 888, 903, 904), (886, 887, 904, 905), (885, 886, 905, 906), (884, 885, 906, 907), (883, 884, 907, 908), (882, 883, 908, 909), (881, 882, 909, 910), (880, 881, 910, 911), (879, 880, 911, 912), (878, 879, 912, 913), (877, 878, 913, 914), (876, 877, 914, 915), (875, 876, 915, 916), (874, 875, 916, 917), (873, 874, 917, 918), (872, 873, 918, 919), (871, 872, 919, 920), (870, 871, 920, 921), (869, 870, 921, 922), (868, 869, 922, 923), (867, 868, 923, 924), (866, 867, 924, 925), (865, 866, 925, 926), (864, 865, 926, 927), (895, 864, 927, 896), (896, 927, 928, 959), (927, 926, 929, 928), (926, 925, 930, 929), (925, 924, 931, 930), (924, 923, 932, 931), (923, 922, 933, 932), (922, 921, 934, 933), (921, 920, 935, 934), (920, 919, 936, 935), (919, 918, 937, 936), (918, 917, 938, 937), (917, 916, 939, 938), (916, 915, 940, 939), (915, 914, 941, 940), (914, 913, 942, 941), (913, 912, 943, 942), (912, 911, 944, 943), (911, 910, 945, 944), (910, 909, 946, 945), (909, 908, 947, 946), (908, 907, 948, 947), (907, 906, 949, 948), (906, 905, 950, 949), (905, 904, 951, 950), (904, 903, 952, 951), (903, 902, 953, 952), (902, 901, 954, 953), (901, 900, 955, 954), (900, 899, 956, 955), (899, 898, 957, 956), (898, 897, 958, 957), (897, 896, 959, 958), (958, 959, 960, 961), (957, 958, 961, 962), (956, 957, 962, 963), (955, 956, 963, 964), (954, 955, 964, 965), (953, 954, 965, 966), (952, 953, 966, 967), (951, 952, 967, 968), (950, 951, 968, 969), (949, 950, 969, 970), (948, 949, 970, 971), (947, 948, 971, 972), (946, 947, 972, 973), (945, 946, 973, 974), (944, 945, 974, 975), (943, 944, 975, 976), (942, 943, 976, 977), (941, 942, 977, 978), (940, 941, 978, 979), (939, 940, 979, 980), (938, 939, 980, 981), (937, 938, 981, 982), (936, 937, 982, 983), (935, 936, 983, 984), (934, 935, 984, 985), (933, 934, 985, 986), (932, 933, 986, 987), (931, 932, 987, 988), (930, 931, 988, 989), (929, 930, 989, 990), (928, 929, 990, 991), (959, 928, 991, 960), (960, 991, 992, 1023), (991, 990, 993, 992), (990, 989, 994, 993), (989, 988, 995, 994), (988, 987, 996, 995), (987, 986, 997, 996), (986, 985, 998, 997), (985, 984, 999, 998), (984, 983, 1000, 999), (983, 982, 1001, 1000), (982, 981, 1002, 1001), (981, 980, 1003, 1002), (980, 979, 1004, 1003), (979, 978, 1005, 1004), (978, 977, 1006, 1005), (977, 976, 1007, 1006), (976, 975, 1008, 1007), (975, 974, 1009, 1008), (974, 973, 1010, 1009), (973, 972, 1011, 1010), (972, 971, 1012, 1011), (971, 970, 1013, 1012), (970, 969, 1014, 1013), (969, 968, 1015, 1014), (968, 967, 1016, 1015), (967, 966, 1017, 1016), (966, 965, 1018, 1017), (965, 964, 1019, 1018), (964, 963, 1020, 1019), (963, 962, 1021, 1020), (962, 961, 1022, 1021), (961, 960, 1023, 1022)])
me_cylinder.polygons.foreach_set('use_smooth', [True] * 992)
me_cylinder.materials.append(mat_material_001)
me_cylinder.use_remesh_preserve_volume = False
me_cylinder.use_remesh_preserve_attributes = False
me_cylinder.use_mirror_vertex_groups = False
me_cylinder.update()
me_cube_001 = bpy.data.meshes.new('Cube.001')
me_cube_001.from_pydata([(1.0, 1.0, -1.0), (1.0, -1.0, -1.0), (-1.0, -1.0, -1.0), (-1.0, 1.0, -1.0), (1.0, 1.0, 1.0), (-1.0, -1.0, 1.0), (-1.0, 1.0, 1.0)], [], [(0, 1, 2, 3), (2, 5, 6, 3), (4, 0, 3, 6)])
me_cube_001.materials.append(mat_material_002)
me_cube_001.use_remesh_preserve_volume = False
me_cube_001.use_remesh_preserve_attributes = False
me_cube_001.use_mirror_vertex_groups = False
me_cube_001.update()

# ---- objects
ob_sun = bpy.data.objects.new('Sun', light_sun)
ob_sphere = bpy.data.objects.new('Sphere', me_sphere)
ob_cylinder_002 = bpy.data.objects.new('Cylinder.002', me_cylinder)
ob_cylinder_001 = bpy.data.objects.new('Cylinder.001', me_cylinder)
ob_cube = bpy.data.objects.new('Cube', me_cube_001)
ob_cylinder = bpy.data.objects.new('Cylinder', me_cylinder)
ob_lamp = bpy.data.objects.new('Lamp', light_lamp)
ob_camera = bpy.data.objects.new('Camera', cam_camera)

# ---- transforms, parenting, visibility, modifiers, constraints
ob_sun.location = (7.862, -0.8839, 5.778)
ob_sun.rotation_euler = (0.0, -0.0, 1.585)
ob_sun.empty_display_type = 'ARROWS'
ob_sun.lineart.crease_threshold = 0.0
ob_sphere.location = (-1.521, 3.161, 0.9103)
ob_sphere.empty_display_type = 'ARROWS'
ob_sphere.lineart.crease_threshold = 0.0
ob_cylinder_002.location = (-1.628, -0.5446, 4.135)
ob_cylinder_002.scale = (0.9983, 0.9983, 0.06381)
ob_cylinder_002.empty_display_type = 'ARROWS'
ob_cylinder_002.lineart.crease_threshold = 0.0
ob_cylinder_001.location = (0.3671, -1.277, 1.031)
ob_cylinder_001.rotation_euler = (1.467, -0.864, -0.5528)
ob_cylinder_001.scale = (0.9983, 0.9983, 0.06381)
ob_cylinder_001.empty_display_type = 'ARROWS'
ob_cylinder_001.lineart.crease_threshold = 0.0
ob_cube.location = (-0.8277, -0.1975, 5.26)
ob_cube.scale = (5.241, 5.241, 5.241)
ob_cube.empty_display_type = 'ARROWS'
ob_cube.lineart.crease_threshold = 0.0
ob_cylinder.location = (-3.853, 2.435, 4.148)
ob_cylinder.scale = (0.9983, 0.9983, 0.06381)
ob_cylinder.empty_display_type = 'ARROWS'
ob_cylinder.lineart.crease_threshold = 0.0
ob_lamp.location = (0.795, -3.586, 6.062)
ob_lamp.rotation_euler = (0.08703, -0.2927, 2.092)
ob_lamp.lock_rotations_4d = False
ob_lamp.empty_display_type = 'ARROWS'
ob_lamp.color = (0.0, 0.0, 0.0, 0.0)
ob_lamp.lineart.crease_threshold = 0.0
ob_camera.location = (8.321, -6.576, 4.92)
ob_camera.rotation_euler = (1.345, -0.08803, 0.9706)
ob_camera.lock_rotations_4d = False
ob_camera.empty_display_type = 'ARROWS'
ob_camera.color = (0.0, 0.0, 0.0, 0.0)
ob_camera.display_type = 'WIRE'
ob_camera.lineart.crease_threshold = 0.0

# ---- collection membership
col_collection_1.objects.link(ob_sun)
col_collection_1.objects.link(ob_sphere)
col_collection_1.objects.link(ob_cylinder_002)
col_collection_1.objects.link(ob_cylinder_001)
col_collection_1.objects.link(ob_cube)
col_collection_1.objects.link(ob_cylinder)
col_collection_1.objects.link(ob_lamp)
col_collection_1.objects.link(ob_camera)

# ---- scene / render settings (as saved in the file)
scene.camera = ob_camera
scene.frame_start = 1; scene.frame_end = 250; scene.frame_set(0)
scene.render.engine = 'BLENDER_EEVEE_NEXT'
scene.render.image_settings.color_mode = 'RGB'
scene.render.image_settings.compression = 90
scene.render.resolution_percentage = 50
scene.render.dither_intensity = 0.0
scene.render.bake_margin = 2
scene.render.bake_bias = 0.0
scene.cycles.use_denoising = False
scene.cycles.samples = 10
scene.cycles.sampling_pattern = 'TABULATED_SOBOL'
scene.cycles.light_sampling_threshold = 0.0
scene.cycles.use_adaptive_sampling = False
scene.cycles.use_light_tree = False
scene.cycles.blur_glossy = 0.0
scene.cycles.volume_bounces = 1
scene.cycles.pixel_filter_type = 'GAUSSIAN'
scene.cycles.sample_clamp_indirect = 0.0
scene.view_settings.view_transform = 'Standard'
bpy.context.view_layer.update()

